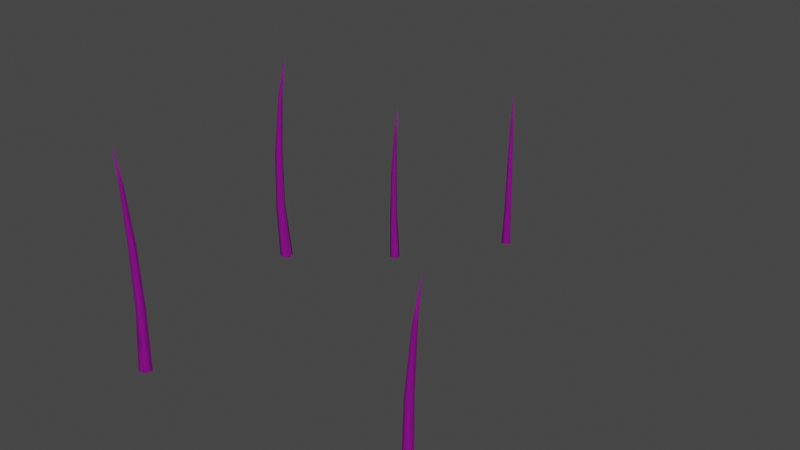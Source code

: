 # Source: wood2_1.blend  (saved by Blender 3.6.13; exported with 4.5.12 LTS)
import bpy
from mathutils import Matrix  # noqa: F401  (used for matrix-valued properties, if any)

bpy.ops.wm.read_factory_settings(use_empty=True)
scene = bpy.context.scene
scene.name = 'Scene'

# ---- collections
col_collection = bpy.data.collections.new('Collection'); scene.collection.children.link(col_collection)

# ---- images (referenced by path relative to the original .blend; pixels are not part of the script)
import os
ASSET_DIR = os.environ.get("B2B_ASSET_DIR", "")  # directory of the original .blend (textures are referenced by path, not embedded)
HERE = os.path.dirname(os.path.abspath(__file__))  # packed textures are extracted next to this script under _unpacked/

def load_image(name, relpath, width, height, colorspace="sRGB"):
    """Load a texture the original file referenced (path relative to the .blend, or extracted next to this script)."""
    p = next((c for c in (os.path.join(HERE, relpath), os.path.join(ASSET_DIR, relpath)) if relpath and os.path.exists(c)), "")
    if p:
        img = bpy.data.images.load(p, check_existing=True)
        img.name = name
    else:  # same state as the original file: an image datablock whose file is absent (Cycles renders it pink)
        img = bpy.data.images.new(name, width, height)
        img.source = "FILE"
        img.filepath = "//" + (relpath or name)
    img.colorspace_settings.name = colorspace
    return img
img_image_6 = load_image('Image_6', 'textures/Image_6.png', 1024, 1024, 'sRGB')

# ---- materials (node trees are filled in below, after node groups)
mat_wood_tree_002 = bpy.data.materials.new('Wood_tree.002')
mat_wood_tree_002.use_transparent_shadow = False

# ---- material node trees
mat_wood_tree_002.use_nodes = True; mat_wood_tree_002.node_tree.nodes.clear()
_N = mat_wood_tree_002.node_tree.nodes; _L = mat_wood_tree_002.node_tree.links
n0 = _N.new('ShaderNodeBsdfPrincipled'); n0.name = 'Principled BSDF'; n0.location = (10, 300)
n0.distribution = 'GGX'
n0.subsurface_method = 'RANDOM_WALK_SKIN'
n0.inputs[2].default_value = 1.0
n0.inputs[27].default_value = (0.0, 0.0, 0.0, 1.0)
n0.inputs[28].default_value = 1.0
n1 = _N.new('ShaderNodeOutputMaterial'); n1.name = 'Material Output'; n1.location = (320, 270)
n2 = _N.new('ShaderNodeMix'); n2.name = 'Mix'; n2.location = (-340, 210)
n2.label = 'Color Factor'
n2.data_type = 'RGBA'
n2.blend_type = 'MULTIPLY'
n2.inputs[0].default_value = 1.0
n2.inputs[7].default_value = (0.459, 0.459, 0.459, 1.0)
n3 = _N.new('ShaderNodeTexImage'); n3.name = 'Image Texture'; n3.location = (-640, 210)
n3.label = 'BASE COLOR'
n3.image = img_image_6
_L.new(n0.outputs[0], n1.inputs[0])
_L.new(n2.outputs[2], n0.inputs[0])
_L.new(n3.outputs[0], n2.inputs[6])
n1.is_active_output = True

# ---- world
world_world = bpy.data.worlds.new('World'); scene.world = world_world
world_world.use_nodes = True; world_world.node_tree.nodes.clear()
_N = world_world.node_tree.nodes; _L = world_world.node_tree.links
n0 = _N.new('ShaderNodeOutputWorld'); n0.name = 'World Output'; n0.location = (300, 300)
n1 = _N.new('ShaderNodeBackground'); n1.name = 'Background'; n1.location = (10, 300)
n1.inputs[0].default_value = (0.05088, 0.05088, 0.05088, 1.0)
_L.new(n1.outputs[0], n0.inputs[0])
n0.is_active_output = True
world_world.color = (0.05088, 0.05088, 0.05088)
world_world.use_sun_shadow = False
world_world.sun_shadow_jitter_overblur = 0.0

# ---- meshes
me_object_12 = bpy.data.meshes.new('Object_12')
me_object_12.from_pydata([(6.923, -1.95, 0.2427), (6.985, -2.379, 0.2153), (6.942, -1.95, 0.2259), (6.942, -1.95, 0.2259), (6.985, -2.379, 0.2153), (6.932, -1.95, 0.2023), (6.932, -1.95, 0.2023), (6.985, -2.379, 0.2153), (6.906, -1.95, 0.2045), (6.906, -1.95, 0.2045), (6.985, -2.379, 0.2153), (6.901, -1.95, 0.2295), (6.901, -1.95, 0.2295), (6.985, -2.379, 0.2153), (6.923, -1.95, 0.2427), (6.831, -1.3, 0.2418), (6.842, -1.3, 0.1941), (6.909, -1.3, 0.2349), (6.89, -1.3, 0.1899), (6.883, -0.65, 0.1821), (6.907, -0.65, 0.2383), (6.909, -1.3, 0.2349), (6.872, -1.3, 0.267), (6.872, -1.3, 0.267), (6.831, -1.3, 0.2418), (6.842, -1.3, 0.1941), (6.89, -1.3, 0.1899), (6.822, -0.65, 0.1874), (6.808, -0.65, 0.247), (6.828, 0.0, 0.2517), (6.847, 0.0, 0.1683), (6.822, -0.65, 0.1874), (6.883, -0.65, 0.1821), (6.86, -0.65, 0.2784), (6.808, -0.65, 0.247), (6.907, -0.65, 0.2383), (6.86, -0.65, 0.2784), (6.901, 0.0, 0.2958), (6.828, 0.0, 0.2517), (6.966, 0.0, 0.2396), (6.901, 0.0, 0.2958), (6.932, 0.0, 0.1608), (6.966, 0.0, 0.2396), (6.847, 0.0, 0.1683), (6.932, 0.0, 0.1608), (3.925, -1.5, 3.6), (3.964, -1.83, 3.564), (3.935, -1.5, 3.583), (3.935, -1.5, 3.583), (3.964, -1.83, 3.564), (3.921, -1.5, 3.568), (3.921, -1.5, 3.568), (3.964, -1.83, 3.564), (3.904, -1.5, 3.577), (3.904, -1.5, 3.577), (3.964, -1.83, 3.564), (3.906, -1.5, 3.596), (3.906, -1.5, 3.596), (3.964, -1.83, 3.564), (3.925, -1.5, 3.6), (3.859, -1.0, 3.624), (3.854, -1.0, 3.586), (3.914, -1.0, 3.598), (3.888, -1.0, 3.57), (3.881, -0.5, 3.567), (3.913, -0.5, 3.601), (3.914, -1.0, 3.598), (3.895, -1.0, 3.631), (3.895, -1.0, 3.631), (3.859, -1.0, 3.624), (3.854, -1.0, 3.586), (3.888, -1.0, 3.57), (3.838, -0.5, 3.587), (3.844, -0.5, 3.633), (3.859, 0.0, 3.631), (3.851, 0.0, 3.566), (3.838, -0.5, 3.587), (3.881, -0.5, 3.567), (3.89, -0.5, 3.642), (3.844, -0.5, 3.633), (3.913, -0.5, 3.601), (3.89, -0.5, 3.642), (3.924, 0.0, 3.644), (3.859, 0.0, 3.631), (3.956, 0.0, 3.586), (3.924, 0.0, 3.644), (3.911, 0.0, 3.538), (3.956, 0.0, 3.586), (3.851, 0.0, 3.566), (3.911, 0.0, 3.538), (2.933, -1.95, 2.862), (2.988, -2.379, 2.903), (2.957, -1.95, 2.87), (2.957, -1.95, 2.87), (2.988, -2.379, 2.903), (2.973, -1.95, 2.85), (2.973, -1.95, 2.85), (2.988, -2.379, 2.903), (2.958, -1.95, 2.829), (2.958, -1.95, 2.829), (2.988, -2.379, 2.903), (2.933, -1.95, 2.836), (2.933, -1.95, 2.836), (2.988, -2.379, 2.903), (2.933, -1.95, 2.862), (2.888, -1.3, 2.782), (2.935, -1.3, 2.768), (2.933, -1.3, 2.847), (2.963, -1.3, 2.808), (2.966, -0.65, 2.797), (2.929, -0.65, 2.846), (2.933, -1.3, 2.847), (2.887, -1.3, 2.831), (2.887, -1.3, 2.831), (2.888, -1.3, 2.782), (2.935, -1.3, 2.768), (2.963, -1.3, 2.808), (2.931, -0.65, 2.747), (2.872, -0.65, 2.765), (2.878, 0.0, 2.784), (2.96, 0.0, 2.759), (2.931, -0.65, 2.747), (2.966, -0.65, 2.797), (2.871, -0.65, 2.826), (2.872, -0.65, 2.765), (2.929, -0.65, 2.846), (2.871, -0.65, 2.826), (2.876, 0.0, 2.87), (2.878, 0.0, 2.784), (2.957, 0.0, 2.898), (2.876, 0.0, 2.87), (3.009, 0.0, 2.829), (2.957, 0.0, 2.898), (2.96, 0.0, 2.759), (3.009, 0.0, 2.829), (4.655, -1.5, 4.685), (4.64, -1.83, 4.735), (4.655, -1.5, 4.705), (4.655, -1.5, 4.705), (4.64, -1.83, 4.735), (4.674, -1.5, 4.71), (4.674, -1.5, 4.71), (4.64, -1.83, 4.735), (4.686, -1.5, 4.694), (4.686, -1.5, 4.694), (4.64, -1.83, 4.735), (4.674, -1.5, 4.678), (4.674, -1.5, 4.678), (4.64, -1.83, 4.735), (4.655, -1.5, 4.685), (4.701, -1.0, 4.631), (4.724, -1.0, 4.661), (4.666, -1.0, 4.681), (4.702, -1.0, 4.692), (4.711, -0.5, 4.691), (4.666, -0.5, 4.678), (4.666, -1.0, 4.681), (4.666, -1.0, 4.643), (4.666, -1.0, 4.643), (4.701, -1.0, 4.631), (4.724, -1.0, 4.661), (4.702, -1.0, 4.692), (4.738, -0.5, 4.653), (4.709, -0.5, 4.615), (4.697, 0.0, 4.625), (4.736, 0.0, 4.677), (4.738, -0.5, 4.653), (4.711, -0.5, 4.691), (4.665, -0.5, 4.631), (4.709, -0.5, 4.615), (4.666, -0.5, 4.678), (4.665, -0.5, 4.631), (4.634, 0.0, 4.646), (4.697, 0.0, 4.625), (4.636, 0.0, 4.712), (4.634, 0.0, 4.646), (4.699, 0.0, 4.731), (4.636, 0.0, 4.712), (4.736, 0.0, 4.677), (4.699, 0.0, 4.731), (3.549, -1.95, 0.333), (3.551, -2.379, 0.2645), (3.542, -1.95, 0.3084), (3.542, -1.95, 0.3084), (3.551, -2.379, 0.2645), (3.517, -1.95, 0.3075), (3.517, -1.95, 0.3075), (3.551, -2.379, 0.2645), (3.508, -1.95, 0.3316), (3.508, -1.95, 0.3316), (3.551, -2.379, 0.2645), (3.528, -1.95, 0.3474), (3.528, -1.95, 0.3474), (3.551, -2.379, 0.2645), (3.549, -1.95, 0.333), (3.51, -1.3, 0.416), (3.471, -1.3, 0.3859), (3.537, -1.3, 0.3417), (3.488, -1.3, 0.3399), (3.478, -0.65, 0.3435), (3.539, -0.65, 0.3457), (3.537, -1.3, 0.3417), (3.55, -1.3, 0.3887), (3.55, -1.3, 0.3887), (3.51, -1.3, 0.416), (3.471, -1.3, 0.3859), (3.488, -1.3, 0.3399), (3.457, -0.65, 0.401), (3.505, -0.65, 0.4386), (3.517, 0.0, 0.4228), (3.45, 0.0, 0.3701), (3.457, -0.65, 0.401), (3.478, -0.65, 0.3435), (3.556, -0.65, 0.4044), (3.505, -0.65, 0.4386), (3.539, -0.65, 0.3457), (3.556, -0.65, 0.4044), (3.588, 0.0, 0.3749), (3.517, 0.0, 0.4228), (3.565, 0.0, 0.2926), (3.588, 0.0, 0.3749), (3.479, 0.0, 0.2896), (3.565, 0.0, 0.2926), (3.45, 0.0, 0.3701), (3.479, 0.0, 0.2896)], [], [(0, 1, 2), (3, 4, 5), (6, 7, 8), (9, 10, 11), (12, 13, 14), (9, 11, 15), (9, 15, 16), (17, 18, 19), (17, 19, 20), (3, 5, 18), (3, 18, 17), (0, 2, 21), (0, 21, 22), (12, 14, 23), (12, 23, 24), (6, 8, 25), (6, 25, 26), (27, 28, 29), (27, 29, 30), (26, 25, 31), (26, 31, 32), (16, 15, 28), (16, 28, 27), (24, 23, 33), (24, 33, 34), (22, 21, 35), (22, 35, 36), (34, 33, 37), (34, 37, 38), (36, 35, 39), (36, 39, 40), (20, 19, 41), (20, 41, 42), (32, 31, 43), (32, 43, 44), (45, 46, 47), (48, 49, 50), (51, 52, 53), (54, 55, 56), (57, 58, 59), (54, 56, 60), (54, 60, 61), (62, 63, 64), (62, 64, 65), (48, 50, 63), (48, 63, 62), (45, 47, 66), (45, 66, 67), (57, 59, 68), (57, 68, 69), (51, 53, 70), (51, 70, 71), (72, 73, 74), (72, 74, 75), (71, 70, 76), (71, 76, 77), (61, 60, 73), (61, 73, 72), (69, 68, 78), (69, 78, 79), (67, 66, 80), (67, 80, 81), (79, 78, 82), (79, 82, 83), (81, 80, 84), (81, 84, 85), (65, 64, 86), (65, 86, 87), (77, 76, 88), (77, 88, 89), (90, 91, 92), (93, 94, 95), (96, 97, 98), (99, 100, 101), (102, 103, 104), (99, 101, 105), (99, 105, 106), (107, 108, 109), (107, 109, 110), (93, 95, 108), (93, 108, 107), (90, 92, 111), (90, 111, 112), (102, 104, 113), (102, 113, 114), (96, 98, 115), (96, 115, 116), (117, 118, 119), (117, 119, 120), (116, 115, 121), (116, 121, 122), (106, 105, 118), (106, 118, 117), (114, 113, 123), (114, 123, 124), (112, 111, 125), (112, 125, 126), (124, 123, 127), (124, 127, 128), (126, 125, 129), (126, 129, 130), (110, 109, 131), (110, 131, 132), (122, 121, 133), (122, 133, 134), (135, 136, 137), (138, 139, 140), (141, 142, 143), (144, 145, 146), (147, 148, 149), (144, 146, 150), (144, 150, 151), (152, 153, 154), (152, 154, 155), (138, 140, 153), (138, 153, 152), (135, 137, 156), (135, 156, 157), (147, 149, 158), (147, 158, 159), (141, 143, 160), (141, 160, 161), (162, 163, 164), (162, 164, 165), (161, 160, 166), (161, 166, 167), (151, 150, 163), (151, 163, 162), (159, 158, 168), (159, 168, 169), (157, 156, 170), (157, 170, 171), (169, 168, 172), (169, 172, 173), (171, 170, 174), (171, 174, 175), (155, 154, 176), (155, 176, 177), (167, 166, 178), (167, 178, 179), (180, 181, 182), (183, 184, 185), (186, 187, 188), (189, 190, 191), (192, 193, 194), (189, 191, 195), (189, 195, 196), (197, 198, 199), (197, 199, 200), (183, 185, 198), (183, 198, 197), (180, 182, 201), (180, 201, 202), (192, 194, 203), (192, 203, 204), (186, 188, 205), (186, 205, 206), (207, 208, 209), (207, 209, 210), (206, 205, 211), (206, 211, 212), (196, 195, 208), (196, 208, 207), (204, 203, 213), (204, 213, 214), (202, 201, 215), (202, 215, 216), (214, 213, 217), (214, 217, 218), (216, 215, 219), (216, 219, 220), (200, 199, 221), (200, 221, 222), (212, 211, 223), (212, 223, 224)])
me_object_12.polygons.foreach_set('use_smooth', [True] * 175)
_uv = me_object_12.uv_layers.new(name='UVMap')
_uv.uv.foreach_set('vector', [0.8191, 8.49, 2.005, 16.5, 1.193, 8.497, 3.572, 8.497, 3.291, 16.5, 3.946, 8.497, -2.517, -7.467, -1.506, -15.48, -2.891, -7.456, 2.325, 8.439, 2.043, 16.5, 2.699, 8.439, -0.9361, 8.454, 0.249, 16.5, -0.562, 8.462, 2.325, 8.439, 2.699, 8.439, 3.102, 0.4225, 2.325, 8.439, 3.102, 0.4225, 2.389, 0.4225, 3.637, 0.5093, 4.35, 0.5093, 4.497, -7.47, 3.637, 0.5093, 4.497, -7.47, 3.606, -7.47, 3.572, 8.497, 3.946, 8.497, 4.35, 0.5093, 3.572, 8.497, 4.35, 0.5093, 3.637, 0.5093, 0.8191, 8.49, 1.193, 8.497, 0.9768, 0.5095, 0.8191, 8.49, 0.9768, 0.5095, 0.2641, 0.4951, -0.9361, 8.454, -0.562, 8.462, -0.7783, 0.4556, -0.9361, 8.454, -0.7783, 0.4556, -1.491, 0.4413, -2.517, -7.467, -2.891, -7.456, -3.5, 0.5485, -2.517, -7.467, -3.5, 0.5485, -2.787, 0.5284, 2.359, -7.556, 3.25, -7.556, 3.253, -15.5, 2.359, -7.556, 3.253, -15.5, 2.005, -15.5, -2.787, 0.5284, -3.5, 0.5485, -3.461, 8.532, -2.787, 0.5284, -3.461, 8.532, -2.57, 8.507, 2.389, 0.4225, 3.102, 0.4225, 3.25, -7.556, 2.389, 0.4225, 3.25, -7.556, 2.359, -7.556, -1.491, 0.4413, -0.7783, 0.4556, -0.6155, -7.523, -1.491, 0.4413, -0.6155, -7.523, -1.506, -7.541, 0.2641, 0.4951, 0.9768, 0.5095, 1.14, -7.47, 0.2641, 0.4951, 1.14, -7.47, 0.249, -7.488, -1.506, -7.541, -0.6155, -7.523, 0.249, -15.47, -1.506, -7.541, 0.249, -15.47, -0.9982, -15.5, 0.249, -7.488, 1.14, -7.47, 2.005, -15.43, 0.249, -7.488, 2.005, -15.43, 0.7578, -15.46, 3.606, -7.47, 4.497, -7.47, 4.5, -15.43, 3.606, -7.47, 4.5, -15.43, 3.253, -15.43, -2.57, 8.507, -3.461, 8.532, -2.753, 16.5, -2.57, 8.507, -2.753, 16.5, -1.506, 16.46, 0.8191, 8.49, 2.005, 16.5, 1.193, 8.497, 3.572, 8.497, 3.291, 16.5, 3.946, 8.497, -2.517, -7.467, -1.506, -15.48, -2.891, -7.456, 2.325, 8.439, 2.043, 16.5, 2.699, 8.439, -0.9361, 8.454, 0.249, 16.5, -0.562, 8.462, 2.325, 8.439, 2.699, 8.439, 3.102, 0.4225, 2.325, 8.439, 3.102, 0.4225, 2.389, 0.4225, 3.637, 0.5093, 4.35, 0.5093, 4.497, -7.47, 3.637, 0.5093, 4.497, -7.47, 3.606, -7.47, 3.572, 8.497, 3.946, 8.497, 4.35, 0.5093, 3.572, 8.497, 4.35, 0.5093, 3.637, 0.5093, 0.8191, 8.49, 1.193, 8.497, 0.9768, 0.5095, 0.8191, 8.49, 0.9768, 0.5095, 0.2641, 0.4951, -0.9361, 8.454, -0.562, 8.462, -0.7783, 0.4556, -0.9361, 8.454, -0.7783, 0.4556, -1.491, 0.4413, -2.517, -7.467, -2.891, -7.456, -3.5, 0.5485, -2.517, -7.467, -3.5, 0.5485, -2.787, 0.5284, 2.359, -7.556, 3.25, -7.556, 3.253, -15.5, 2.359, -7.556, 3.253, -15.5, 2.005, -15.5, -2.787, 0.5284, -3.5, 0.5485, -3.461, 8.532, -2.787, 0.5284, -3.461, 8.532, -2.57, 8.507, 2.389, 0.4225, 3.102, 0.4225, 3.25, -7.556, 2.389, 0.4225, 3.25, -7.556, 2.359, -7.556, -1.491, 0.4413, -0.7783, 0.4556, -0.6155, -7.523, -1.491, 0.4413, -0.6155, -7.523, -1.506, -7.541, 0.2641, 0.4951, 0.9768, 0.5095, 1.14, -7.47, 0.2641, 0.4951, 1.14, -7.47, 0.249, -7.488, -1.506, -7.541, -0.6155, -7.523, 0.249, -15.47, -1.506, -7.541, 0.249, -15.47, -0.9982, -15.5, 0.249, -7.488, 1.14, -7.47, 2.005, -15.43, 0.249, -7.488, 2.005, -15.43, 0.7578, -15.46, 3.606, -7.47, 4.497, -7.47, 4.5, -15.43, 3.606, -7.47, 4.5, -15.43, 3.253, -15.43, -2.57, 8.507, -3.461, 8.532, -2.753, 16.5, -2.57, 8.507, -2.753, 16.5, -1.506, 16.46, 0.8191, 8.49, 2.005, 16.5, 1.193, 8.497, 3.572, 8.497, 3.291, 16.5, 3.946, 8.497, -2.517, -7.467, -1.506, -15.48, -2.891, -7.456, 2.325, 8.439, 2.043, 16.5, 2.699, 8.439, -0.9361, 8.454, 0.249, 16.5, -0.562, 8.462, 2.325, 8.439, 2.699, 8.439, 3.102, 0.4225, 2.325, 8.439, 3.102, 0.4225, 2.389, 0.4225, 3.637, 0.5093, 4.35, 0.5093, 4.497, -7.47, 3.637, 0.5093, 4.497, -7.47, 3.606, -7.47, 3.572, 8.497, 3.946, 8.497, 4.35, 0.5093, 3.572, 8.497, 4.35, 0.5093, 3.637, 0.5093, 0.8191, 8.49, 1.193, 8.497, 0.9768, 0.5095, 0.8191, 8.49, 0.9768, 0.5095, 0.2641, 0.4951, -0.9361, 8.454, -0.562, 8.462, -0.7783, 0.4556, -0.9361, 8.454, -0.7783, 0.4556, -1.491, 0.4413, -2.517, -7.467, -2.891, -7.456, -3.5, 0.5485, -2.517, -7.467, -3.5, 0.5485, -2.787, 0.5284, 2.359, -7.556, 3.25, -7.556, 3.253, -15.5, 2.359, -7.556, 3.253, -15.5, 2.005, -15.5, -2.787, 0.5284, -3.5, 0.5485, -3.461, 8.532, -2.787, 0.5284, -3.461, 8.532, -2.57, 8.507, 2.389, 0.4225, 3.102, 0.4225, 3.25, -7.556, 2.389, 0.4225, 3.25, -7.556, 2.359, -7.556, -1.491, 0.4413, -0.7783, 0.4556, -0.6155, -7.523, -1.491, 0.4413, -0.6155, -7.523, -1.506, -7.541, 0.2641, 0.4951, 0.9768, 0.5095, 1.14, -7.47, 0.2641, 0.4951, 1.14, -7.47, 0.249, -7.488, -1.506, -7.541, -0.6155, -7.523, 0.249, -15.47, -1.506, -7.541, 0.249, -15.47, -0.9982, -15.5, 0.249, -7.488, 1.14, -7.47, 2.005, -15.43, 0.249, -7.488, 2.005, -15.43, 0.7578, -15.46, 3.606, -7.47, 4.497, -7.47, 4.5, -15.43, 3.606, -7.47, 4.5, -15.43, 3.253, -15.43, -2.57, 8.507, -3.461, 8.532, -2.753, 16.5, -2.57, 8.507, -2.753, 16.5, -1.506, 16.46, 0.8191, 8.49, 2.005, 16.5, 1.193, 8.497, 3.572, 8.497, 3.291, 16.5, 3.946, 8.497, -2.517, -7.467, -1.506, -15.48, -2.891, -7.456, 2.325, 8.439, 2.043, 16.5, 2.699, 8.439, -0.9361, 8.454, 0.249, 16.5, -0.562, 8.462, 2.325, 8.439, 2.699, 8.439, 3.102, 0.4225, 2.325, 8.439, 3.102, 0.4225, 2.389, 0.4225, 3.637, 0.5093, 4.35, 0.5093, 4.497, -7.47, 3.637, 0.5093, 4.497, -7.47, 3.606, -7.47, 3.572, 8.497, 3.946, 8.497, 4.35, 0.5093, 3.572, 8.497, 4.35, 0.5093, 3.637, 0.5093, 0.8191, 8.49, 1.193, 8.497, 0.9768, 0.5095, 0.8191, 8.49, 0.9768, 0.5095, 0.2641, 0.4951, -0.9361, 8.454, -0.562, 8.462, -0.7783, 0.4556, -0.9361, 8.454, -0.7783, 0.4556, -1.491, 0.4413, -2.517, -7.467, -2.891, -7.456, -3.5, 0.5485, -2.517, -7.467, -3.5, 0.5485, -2.787, 0.5284, 2.359, -7.556, 3.25, -7.556, 3.253, -15.5, 2.359, -7.556, 3.253, -15.5, 2.005, -15.5, -2.787, 0.5284, -3.5, 0.5485, -3.461, 8.532, -2.787, 0.5284, -3.461, 8.532, -2.57, 8.507, 2.389, 0.4225, 3.102, 0.4225, 3.25, -7.556, 2.389, 0.4225, 3.25, -7.556, 2.359, -7.556, -1.491, 0.4413, -0.7783, 0.4556, -0.6155, -7.523, -1.491, 0.4413, -0.6155, -7.523, -1.506, -7.541, 0.2641, 0.4951, 0.9768, 0.5095, 1.14, -7.47, 0.2641, 0.4951, 1.14, -7.47, 0.249, -7.488, -1.506, -7.541, -0.6155, -7.523, 0.249, -15.47, -1.506, -7.541, 0.249, -15.47, -0.9982, -15.5, 0.249, -7.488, 1.14, -7.47, 2.005, -15.43, 0.249, -7.488, 2.005, -15.43, 0.7578, -15.46, 3.606, -7.47, 4.497, -7.47, 4.5, -15.43, 3.606, -7.47, 4.5, -15.43, 3.253, -15.43, -2.57, 8.507, -3.461, 8.532, -2.753, 16.5, -2.57, 8.507, -2.753, 16.5, -1.506, 16.46, 0.8191, 8.49, 2.005, 16.5, 1.193, 8.497, 3.572, 8.497, 3.291, 16.5, 3.946, 8.497, -2.517, -7.467, -1.506, -15.48, -2.891, -7.456, 2.325, 8.439, 2.043, 16.5, 2.699, 8.439, -0.9361, 8.454, 0.249, 16.5, -0.562, 8.462, 2.325, 8.439, 2.699, 8.439, 3.102, 0.4225, 2.325, 8.439, 3.102, 0.4225, 2.389, 0.4225, 3.637, 0.5093, 4.35, 0.5093, 4.497, -7.47, 3.637, 0.5093, 4.497, -7.47, 3.606, -7.47, 3.572, 8.497, 3.946, 8.497, 4.35, 0.5093, 3.572, 8.497, 4.35, 0.5093, 3.637, 0.5093, 0.8191, 8.49, 1.193, 8.497, 0.9768, 0.5095, 0.8191, 8.49, 0.9768, 0.5095, 0.2641, 0.4951, -0.9361, 8.454, -0.562, 8.462, -0.7783, 0.4556, -0.9361, 8.454, -0.7783, 0.4556, -1.491, 0.4413, -2.517, -7.467, -2.891, -7.456, -3.5, 0.5485, -2.517, -7.467, -3.5, 0.5485, -2.787, 0.5284, 2.359, -7.556, 3.25, -7.556, 3.253, -15.5, 2.359, -7.556, 3.253, -15.5, 2.005, -15.5, -2.787, 0.5284, -3.5, 0.5485, -3.461, 8.532, -2.787, 0.5284, -3.461, 8.532, -2.57, 8.507, 2.389, 0.4225, 3.102, 0.4225, 3.25, -7.556, 2.389, 0.4225, 3.25, -7.556, 2.359, -7.556, -1.491, 0.4413, -0.7783, 0.4556, -0.6155, -7.523, -1.491, 0.4413, -0.6155, -7.523, -1.506, -7.541, 0.2641, 0.4951, 0.9768, 0.5095, 1.14, -7.47, 0.2641, 0.4951, 1.14, -7.47, 0.249, -7.488, -1.506, -7.541, -0.6155, -7.523, 0.249, -15.47, -1.506, -7.541, 0.249, -15.47, -0.9982, -15.5, 0.249, -7.488, 1.14, -7.47, 2.005, -15.43, 0.249, -7.488, 2.005, -15.43, 0.7578, -15.46, 3.606, -7.47, 4.497, -7.47, 4.5, -15.43, 3.606, -7.47, 4.5, -15.43, 3.253, -15.43, -2.57, 8.507, -3.461, 8.532, -2.753, 16.5, -2.57, 8.507, -2.753, 16.5, -1.506, 16.46])
me_object_12.materials.append(mat_wood_tree_002)
me_object_12.update()
me_object_12.normals_split_custom_set([tuple(v) for v in zip(*[iter([0.07571, -0.0433, 0.9962, 0.149, -0.9888, -0.01285, 0.9709, 0.06948, 0.2293, 0.9709, 0.06951, 0.2293, 0.149, -0.9888, -0.01288, 0.5049, 0.02541, -0.8628, 0.5049, 0.02539, -0.8628, 0.149, -0.9888, -0.01289, -0.6574, -0.1083, -0.7457, -0.6574, -0.1083, -0.7457, 0.149, -0.9888, -0.01283, -0.9114, -0.1467, 0.3846, -0.9114, -0.1467, 0.3846, 0.149, -0.9887, -0.01287, 0.07569, -0.04332, 0.9962, -0.6574, -0.1083, -0.7457, -0.9114, -0.1467, 0.3846, -0.9194, -0.06971, 0.387, -0.6574, -0.1083, -0.7457, -0.9194, -0.06971, 0.387, -0.6613, -0.05268, -0.7483, 0.9733, 0.02438, 0.2284, 0.5071, 0.005502, -0.8619, 0.504, -0.03568, -0.863, 0.9733, 0.02438, 0.2284, 0.504, -0.03568, -0.863, 0.9724, -0.04357, 0.2294, 0.9709, 0.06951, 0.2293, 0.5049, 0.02541, -0.8628, 0.5071, 0.005502, -0.8619, 0.9709, 0.06951, 0.2293, 0.5071, 0.005502, -0.8619, 0.9733, 0.02438, 0.2284, 0.07571, -0.0433, 0.9962, 0.9709, 0.06948, 0.2293, 0.9733, 0.02441, 0.2284, 0.07571, -0.0433, 0.9962, 0.9733, 0.02441, 0.2284, 0.07642, -0.02419, 0.9968, -0.9114, -0.1467, 0.3846, 0.07569, -0.04332, 0.9962, 0.07638, -0.02419, 0.9968, -0.9114, -0.1467, 0.3846, 0.07638, -0.02419, 0.9968, -0.9194, -0.0697, 0.387, 0.5049, 0.02539, -0.8628, -0.6574, -0.1083, -0.7457, -0.6613, -0.05269, -0.7483, 0.5049, 0.02539, -0.8628, -0.6613, -0.05269, -0.7483, 0.5071, 0.005504, -0.8619, -0.6651, -0.01179, -0.7467, -0.9223, -0.004903, 0.3865, -0.9174, 0.02512, 0.3971, -0.6651, -0.01179, -0.7467, -0.9174, 0.02512, 0.3971, -0.6422, 0.00242, -0.7665, 0.5071, 0.005504, -0.8619, -0.6613, -0.05269, -0.7483, -0.6651, -0.01182, -0.7467, 0.5071, 0.005504, -0.8619, -0.6651, -0.01182, -0.7467, 0.504, -0.03567, -0.863, -0.6613, -0.05268, -0.7483, -0.9194, -0.06971, 0.387, -0.9223, -0.004903, 0.3865, -0.6613, -0.05268, -0.7483, -0.9223, -0.004903, 0.3865, -0.6651, -0.01179, -0.7467, -0.9194, -0.0697, 0.387, 0.07638, -0.02419, 0.9968, 0.072, -0.02338, 0.9971, -0.9194, -0.0697, 0.387, 0.072, -0.02338, 0.9971, -0.9223, -0.004884, 0.3865, 0.07642, -0.02419, 0.9968, 0.9733, 0.02441, 0.2284, 0.9724, -0.04359, 0.2294, 0.07642, -0.02419, 0.9968, 0.9724, -0.04359, 0.2294, 0.07199, -0.02339, 0.9971, -0.9223, -0.004884, 0.3865, 0.072, -0.02338, 0.9971, 0.109, -0.03325, 0.9935, -0.9223, -0.004884, 0.3865, 0.109, -0.03325, 0.9935, -0.9175, 0.02487, 0.3971, 0.07199, -0.02339, 0.9971, 0.9724, -0.04359, 0.2294, 0.972, -0.08881, 0.2177, 0.07199, -0.02339, 0.9971, 0.972, -0.08881, 0.2177, 0.109, -0.03333, 0.9935, 0.9724, -0.04357, 0.2294, 0.504, -0.03568, -0.863, 0.5287, -0.06776, -0.8461, 0.9724, -0.04357, 0.2294, 0.5287, -0.06776, -0.8461, 0.972, -0.08882, 0.2177, 0.504, -0.03567, -0.863, -0.6651, -0.01182, -0.7467, -0.6422, 0.002407, -0.7665, 0.504, -0.03567, -0.863, -0.6422, 0.002407, -0.7665, 0.5287, -0.06788, -0.8461, 0.4119, -0.0433, 0.9102, 0.1356, -0.9888, -0.06302, 0.9907, 0.06948, -0.1166, 0.9907, 0.06951, -0.1166, 0.1356, -0.9887, -0.06309, 0.1793, 0.0254, -0.9835, 0.1793, 0.02539, -0.9835, 0.1356, -0.9888, -0.06307, -0.8728, -0.1083, -0.4759, -0.8728, -0.1083, -0.4759, 0.1356, -0.9887, -0.0632, -0.7249, -0.1467, 0.6731, -0.7249, -0.1467, 0.6731, 0.1356, -0.9887, -0.06308, 0.4119, -0.04332, 0.9102, -0.8728, -0.1083, -0.4759, -0.7249, -0.1467, 0.6731, -0.7316, -0.06971, 0.6781, -0.8728, -0.1083, -0.4759, -0.7316, -0.06971, 0.6781, -0.8773, -0.05268, -0.477, 0.9927, 0.02438, -0.1182, 0.1818, 0.005505, -0.9833, 0.1784, -0.03568, -0.9833, 0.9927, 0.02438, -0.1182, 0.1784, -0.03568, -0.9833, 0.9922, -0.04357, -0.117, 0.9907, 0.06951, -0.1166, 0.1793, 0.0254, -0.9835, 0.1818, 0.005505, -0.9833, 0.9907, 0.06951, -0.1166, 0.1818, 0.005505, -0.9833, 0.9927, 0.02438, -0.1182, 0.4119, -0.0433, 0.9102, 0.9907, 0.06948, -0.1166, 0.9927, 0.02441, -0.1182, 0.4119, -0.0433, 0.9102, 0.9927, 0.02441, -0.1182, 0.4127, -0.02418, 0.9105, -0.7249, -0.1467, 0.6731, 0.4119, -0.04332, 0.9102, 0.4127, -0.02419, 0.9105, -0.7249, -0.1467, 0.6731, 0.4127, -0.02419, 0.9105, -0.7316, -0.0697, 0.6782, 0.1793, 0.02539, -0.9835, -0.8728, -0.1083, -0.4759, -0.8773, -0.05268, -0.477, 0.1793, 0.02539, -0.9835, -0.8773, -0.05268, -0.477, 0.1818, 0.005508, -0.9833, -0.8803, -0.0118, -0.4742, -0.7344, -0.004904, 0.6787, -0.7263, 0.02486, 0.6869, -0.8803, -0.0118, -0.4742, -0.7263, 0.02486, 0.6869, -0.8657, 0.002419, -0.5006, 0.1818, 0.005508, -0.9833, -0.8773, -0.05268, -0.477, -0.8803, -0.01182, -0.4742, 0.1818, 0.005508, -0.9833, -0.8803, -0.01182, -0.4742, 0.1784, -0.03567, -0.9833, -0.8773, -0.05268, -0.477, -0.7316, -0.06971, 0.6781, -0.7344, -0.004904, 0.6787, -0.8773, -0.05268, -0.477, -0.7344, -0.004904, 0.6787, -0.8803, -0.0118, -0.4742, -0.7316, -0.0697, 0.6782, 0.4127, -0.02419, 0.9105, 0.4087, -0.02338, 0.9124, -0.7316, -0.0697, 0.6782, 0.4087, -0.02338, 0.9124, -0.7344, -0.004885, 0.6787, 0.4127, -0.02418, 0.9105, 0.9927, 0.02441, -0.1182, 0.9922, -0.04359, -0.117, 0.4127, -0.02418, 0.9105, 0.9922, -0.04359, -0.117, 0.4087, -0.02339, 0.9124, -0.7344, -0.004885, 0.6787, 0.4087, -0.02338, 0.9124, 0.4422, -0.03325, 0.8963, -0.7344, -0.004885, 0.6787, 0.4422, -0.03325, 0.8963, -0.7263, 0.02488, 0.6869, 0.4087, -0.02339, 0.9124, 0.9922, -0.04359, -0.117, 0.9878, -0.08881, -0.1279, 0.4087, -0.02339, 0.9124, 0.9878, -0.08881, -0.1279, 0.4422, -0.03333, 0.8963, 0.9922, -0.04357, -0.117, 0.1784, -0.03568, -0.9833, 0.2074, -0.06776, -0.9759, 0.9922, -0.04357, -0.117, 0.2074, -0.06776, -0.9759, 0.9878, -0.08882, -0.1279, 0.1784, -0.03567, -0.9833, -0.8803, -0.01182, -0.4742, -0.8657, 0.002409, -0.5006, 0.1784, -0.03567, -0.9833, -0.8657, 0.002409, -0.5006, 0.2074, -0.06787, -0.9759, -0.8249, -0.0433, 0.5637, 0.08599, -0.9887, 0.1226, 0.2869, 0.06948, 0.9554, 0.2869, 0.06951, 0.9554, 0.08598, -0.9887, 0.1226, 0.9997, 0.0254, 0.005781, 0.9997, 0.02539, 0.005799, 0.08599, -0.9887, 0.1226, 0.3171, -0.1083, -0.9422, 0.3171, -0.1083, -0.9422, 0.086, -0.9887, 0.1226, -0.7887, -0.1467, -0.597, -0.7887, -0.1467, -0.597, 0.086, -0.9887, 0.1226, -0.8249, -0.04331, 0.5637, 0.3171, -0.1083, -0.9422, -0.7887, -0.1467, -0.597, -0.7949, -0.06971, -0.6027, 0.3171, -0.1083, -0.9422, -0.7949, -0.06971, -0.6027, 0.3174, -0.05268, -0.9468, 0.2888, 0.02438, 0.9571, 1.0, 0.005507, 0.008298, 0.9994, -0.03568, 0.004976, 0.2888, 0.02438, 0.9571, 0.9994, -0.03568, 0.004976, 0.2875, -0.04357, 0.9568, 0.2869, 0.06951, 0.9554, 0.9997, 0.0254, 0.005781, 1.0, 0.005507, 0.008298, 0.2869, 0.06951, 0.9554, 1.0, 0.005507, 0.008298, 0.2888, 0.02438, 0.9571, -0.8249, -0.0433, 0.5637, 0.2869, 0.06948, 0.9554, 0.2888, 0.02441, 0.9571, -0.8249, -0.0433, 0.5637, 0.2888, 0.02441, 0.9571, -0.825, -0.02418, 0.5646, -0.7887, -0.1467, -0.597, -0.8249, -0.04331, 0.5637, -0.825, -0.02419, 0.5646, -0.7887, -0.1467, -0.597, -0.825, -0.02419, 0.5646, -0.7949, -0.0697, -0.6027, 0.9997, 0.02539, 0.005799, 0.3171, -0.1083, -0.9422, 0.3174, -0.05269, -0.9468, 0.9997, 0.02539, 0.005799, 0.3174, -0.05269, -0.9468, 1.0, 0.005507, 0.008281, 0.3141, -0.01179, -0.9493, -0.7959, -0.004903, -0.6054, -0.8026, 0.02512, -0.596, 0.3141, -0.01179, -0.9493, -0.8026, 0.02512, -0.596, 0.3427, 0.002418, -0.9394, 1.0, 0.005507, 0.008281, 0.3174, -0.05269, -0.9468, 0.3141, -0.01182, -0.9493, 1.0, 0.005507, 0.008281, 0.3141, -0.01182, -0.9493, 0.9994, -0.03567, 0.005013, 0.3174, -0.05268, -0.9468, -0.7949, -0.06971, -0.6027, -0.7959, -0.004903, -0.6054, 0.3174, -0.05268, -0.9468, -0.7959, -0.004903, -0.6054, 0.3141, -0.01179, -0.9493, -0.7949, -0.0697, -0.6027, -0.825, -0.02419, 0.5646, -0.8275, -0.02338, 0.5609, -0.7949, -0.0697, -0.6027, -0.8275, -0.02338, 0.5609, -0.7959, -0.004884, -0.6054, -0.825, -0.02418, 0.5646, 0.2888, 0.02441, 0.9571, 0.2875, -0.04359, 0.9568, -0.825, -0.02418, 0.5646, 0.2875, -0.04359, 0.9568, -0.8275, -0.02339, 0.5609, -0.7959, -0.004884, -0.6054, -0.8275, -0.02338, 0.5609, -0.8059, -0.03324, 0.5911, -0.7959, -0.004884, -0.6054, -0.8059, -0.03324, 0.5911, -0.8026, 0.02488, -0.596, -0.8275, -0.02339, 0.5609, 0.2875, -0.04359, 0.9568, 0.2975, -0.08881, 0.9506, -0.8275, -0.02339, 0.5609, 0.2975, -0.08881, 0.9506, -0.8059, -0.03333, 0.5911, 0.2875, -0.04357, 0.9568, 0.9994, -0.03568, 0.004976, 0.9971, -0.06776, 0.03478, 0.2875, -0.04357, 0.9568, 0.9971, -0.06776, 0.03478, 0.2975, -0.08882, 0.9506, 0.9994, -0.03567, 0.005013, 0.3141, -0.01182, -0.9493, 0.3427, 0.002406, -0.9394, 0.9994, -0.03567, 0.005013, 0.3427, 0.002406, -0.9394, 0.9971, -0.06787, 0.03478, -0.8118, -0.0433, -0.5823, -0.08562, -0.9888, 0.1226, -0.7997, 0.06948, 0.5964, -0.7997, 0.06951, 0.5964, -0.08557, -0.9888, 0.1226, 0.3364, 0.02541, 0.9414, 0.3364, 0.0254, 0.9414, -0.08561, -0.9888, 0.1226, 0.9938, -0.1083, -0.0242, 0.9938, -0.1083, -0.02423, -0.08561, -0.9888, 0.1226, 0.2912, -0.1467, -0.9453, 0.2912, -0.1467, -0.9454, -0.08567, -0.9887, 0.1226, -0.8118, -0.04332, -0.5823, 0.9938, -0.1083, -0.02423, 0.2912, -0.1467, -0.9453, 0.2945, -0.06971, -0.9531, 0.9938, -0.1083, -0.02423, 0.2945, -0.06971, -0.9531, 0.9983, -0.05268, -0.02561, -0.8006, 0.02438, 0.5987, 0.3342, 0.005505, 0.9425, 0.3371, -0.03568, 0.9408, -0.8006, 0.02438, 0.5987, 0.3371, -0.03568, 0.9408, -0.8008, -0.04357, 0.5974, -0.7997, 0.06951, 0.5964, 0.3364, 0.02541, 0.9414, 0.3342, 0.005505, 0.9425, -0.7997, 0.06951, 0.5964, 0.3342, 0.005505, 0.9425, -0.8006, 0.02438, 0.5987, -0.8118, -0.0433, -0.5823, -0.7997, 0.06948, 0.5964, -0.8006, 0.02441, 0.5987, -0.8118, -0.0433, -0.5823, -0.8006, 0.02441, 0.5987, -0.8127, -0.02419, -0.5822, 0.2912, -0.1467, -0.9454, -0.8118, -0.04332, -0.5823, -0.8127, -0.02419, -0.5822, 0.2912, -0.1467, -0.9454, -0.8127, -0.02419, -0.5822, 0.2945, -0.0697, -0.9531, 0.3364, 0.0254, 0.9414, 0.9938, -0.1083, -0.0242, 0.9983, -0.05269, -0.02559, 0.3364, 0.0254, 0.9414, 0.9983, -0.05269, -0.02559, 0.3342, 0.005506, 0.9425, 0.9995, -0.0118, -0.02949, 0.2967, -0.004904, -0.955, 0.2855, 0.02512, -0.9581, 0.9995, -0.0118, -0.02949, 0.2855, 0.02512, -0.9581, 1.0, 0.002421, 0.0006815, 0.3342, 0.005506, 0.9425, 0.9983, -0.05269, -0.02559, 0.9995, -0.01182, -0.02952, 0.3342, 0.005506, 0.9425, 0.9995, -0.01182, -0.02952, 0.3371, -0.03567, 0.9408, 0.9983, -0.05268, -0.02561, 0.2945, -0.06971, -0.9531, 0.2967, -0.004904, -0.955, 0.9983, -0.05268, -0.02561, 0.2967, -0.004904, -0.955, 0.9995, -0.0118, -0.02949, 0.2945, -0.0697, -0.9531, -0.8127, -0.02419, -0.5822, -0.8101, -0.02338, -0.5858, 0.2945, -0.0697, -0.9531, -0.8101, -0.02338, -0.5858, 0.2967, -0.004884, -0.955, -0.8127, -0.02419, -0.5822, -0.8006, 0.02441, 0.5987, -0.8008, -0.04359, 0.5974, -0.8127, -0.02419, -0.5822, -0.8008, -0.04359, 0.5974, -0.8101, -0.02339, -0.5858, 0.2967, -0.004884, -0.955, -0.8101, -0.02338, -0.5858, -0.8311, -0.03325, -0.5551, 0.2967, -0.004884, -0.955, -0.8311, -0.03325, -0.5551, 0.2855, 0.02487, -0.9581, -0.8101, -0.02339, -0.5858, -0.8008, -0.04359, 0.5974, -0.7915, -0.08881, 0.6047, -0.8101, -0.02339, -0.5858, -0.7915, -0.08881, 0.6047, -0.8311, -0.03333, -0.5551, -0.8008, -0.04357, 0.5974, 0.3371, -0.03568, 0.9408, 0.3083, -0.06776, 0.9489, -0.8008, -0.04357, 0.5974, 0.3083, -0.06776, 0.9489, -0.7915, -0.08882, 0.6047, 0.3371, -0.03567, 0.9408, 0.9995, -0.01182, -0.02952, 1.0, 0.002407, 0.0007204, 0.3371, -0.03567, 0.9408, 1.0, 0.002407, 0.0007204, 0.3083, -0.06787, 0.9489, 0.9349, -0.0433, 0.3524, 0.05144, -0.9887, -0.1405, 0.6181, 0.06948, -0.783, 0.6181, 0.06951, -0.783, 0.05149, -0.9887, -0.1405, -0.5686, 0.02541, -0.8222, -0.5686, 0.02539, -0.8222, 0.05137, -0.9888, -0.1404, -0.9537, -0.1083, 0.2806, -0.9537, -0.1083, 0.2806, 0.05139, -0.9887, -0.1405, -0.03659, -0.1467, 0.9885, -0.03657, -0.1467, 0.9885, 0.05134, -0.9888, -0.1405, 0.9348, -0.04332, 0.3524, -0.9537, -0.1083, 0.2806, -0.03659, -0.1467, 0.9885, -0.03781, -0.06971, 0.9969, -0.9537, -0.1083, 0.2806, -0.03781, -0.06971, 0.9969, -0.9576, -0.05268, 0.2831, 0.6183, 0.02438, -0.7855, -0.5668, 0.005503, -0.8238, -0.5691, -0.03568, -0.8215, 0.6183, 0.02438, -0.7855, -0.5691, -0.03568, -0.8215, 0.6189, -0.04357, -0.7843, 0.6181, 0.06951, -0.783, -0.5686, 0.02541, -0.8222, -0.5668, 0.005503, -0.8238, 0.6181, 0.06951, -0.783, -0.5668, 0.005503, -0.8238, 0.6183, 0.02438, -0.7855, 0.9349, -0.0433, 0.3524, 0.6181, 0.06948, -0.783, 0.6183, 0.02441, -0.7855, 0.9349, -0.0433, 0.3524, 0.6183, 0.02441, -0.7855, 0.9357, -0.02418, 0.352, -0.03657, -0.1467, 0.9885, 0.9348, -0.04332, 0.3524, 0.9357, -0.02419, 0.352, -0.03657, -0.1467, 0.9885, 0.9357, -0.02419, 0.352, -0.0378, -0.0697, 0.9969, -0.5686, 0.02539, -0.8222, -0.9537, -0.1083, 0.2806, -0.9576, -0.05269, 0.2831, -0.5686, 0.02539, -0.8222, -0.9576, -0.05269, 0.2831, -0.5668, 0.005505, -0.8238, -0.9578, -0.01179, 0.2872, -0.0395, -0.004903, 0.9992, -0.0279, 0.02512, 0.9993, -0.9578, -0.01179, 0.2872, -0.0279, 0.02512, 0.9993, -0.9661, 0.002419, 0.2581, -0.5668, 0.005505, -0.8238, -0.9576, -0.05269, 0.2831, -0.9578, -0.01182, 0.2872, -0.5668, 0.005505, -0.8238, -0.9578, -0.01182, 0.2872, -0.5691, -0.03567, -0.8215, -0.9576, -0.05268, 0.2831, -0.03781, -0.06971, 0.9969, -0.0395, -0.004903, 0.9992, -0.9576, -0.05268, 0.2831, -0.0395, -0.004903, 0.9992, -0.9578, -0.01179, 0.2872, -0.0378, -0.0697, 0.9969, 0.9357, -0.02419, 0.352, 0.9341, -0.02338, 0.3561, -0.0378, -0.0697, 0.9969, 0.9341, -0.02338, 0.3561, -0.03947, -0.004883, 0.9992, 0.9357, -0.02418, 0.352, 0.6183, 0.02441, -0.7855, 0.6189, -0.04359, -0.7843, 0.9357, -0.02418, 0.352, 0.6189, -0.04359, -0.7843, 0.9342, -0.02339, 0.3561, -0.03947, -0.004883, 0.9992, 0.9341, -0.02338, 0.3561, 0.9465, -0.03325, 0.3211, -0.03947, -0.004883, 0.9992, 0.9465, -0.03325, 0.3211, -0.0279, 0.02487, 0.9993, 0.9342, -0.02339, 0.3561, 0.6189, -0.04359, -0.7843, 0.608, -0.08881, -0.7889, 0.9342, -0.02339, 0.3561, 0.608, -0.08881, -0.7889, 0.9465, -0.03333, 0.3211, 0.6189, -0.04357, -0.7843, -0.5691, -0.03568, -0.8215, -0.5434, -0.06776, -0.8367, 0.6189, -0.04357, -0.7843, -0.5434, -0.06776, -0.8367, 0.608, -0.08882, -0.7889, -0.5691, -0.03567, -0.8215, -0.9578, -0.01182, 0.2872, -0.9661, 0.002406, 0.2581, -0.5691, -0.03567, -0.8215, -0.9661, 0.002406, 0.2581, -0.5434, -0.06788, -0.8367])] * 3)])
me_object_12_001 = bpy.data.meshes.new('Object_12.001')
me_object_12_001.from_pydata([(6.923, -1.95, 0.2427), (6.985, -2.379, 0.2153), (6.942, -1.95, 0.2259), (6.942, -1.95, 0.2259), (6.985, -2.379, 0.2153), (6.932, -1.95, 0.2023), (6.932, -1.95, 0.2023), (6.985, -2.379, 0.2153), (6.906, -1.95, 0.2045), (6.906, -1.95, 0.2045), (6.985, -2.379, 0.2153), (6.901, -1.95, 0.2295), (6.901, -1.95, 0.2295), (6.985, -2.379, 0.2153), (6.923, -1.95, 0.2427), (6.831, -1.3, 0.2418), (6.842, -1.3, 0.1941), (6.909, -1.3, 0.2349), (6.89, -1.3, 0.1899), (6.883, -0.65, 0.1821), (6.907, -0.65, 0.2383), (6.909, -1.3, 0.2349), (6.872, -1.3, 0.267), (6.872, -1.3, 0.267), (6.831, -1.3, 0.2418), (6.842, -1.3, 0.1941), (6.89, -1.3, 0.1899), (6.822, -0.65, 0.1874), (6.808, -0.65, 0.247), (6.828, 0.0, 0.2517), (6.847, 0.0, 0.1683), (6.822, -0.65, 0.1874), (6.883, -0.65, 0.1821), (6.86, -0.65, 0.2784), (6.808, -0.65, 0.247), (6.907, -0.65, 0.2383), (6.86, -0.65, 0.2784), (6.901, 0.0, 0.2958), (6.828, 0.0, 0.2517), (6.966, 0.0, 0.2396), (6.901, 0.0, 0.2958), (6.932, 0.0, 0.1608), (6.966, 0.0, 0.2396), (6.847, 0.0, 0.1683), (6.932, 0.0, 0.1608), (3.925, -1.5, 3.6), (3.964, -1.83, 3.564), (3.935, -1.5, 3.583), (3.935, -1.5, 3.583), (3.964, -1.83, 3.564), (3.921, -1.5, 3.568), (3.921, -1.5, 3.568), (3.964, -1.83, 3.564), (3.904, -1.5, 3.577), (3.904, -1.5, 3.577), (3.964, -1.83, 3.564), (3.906, -1.5, 3.596), (3.906, -1.5, 3.596), (3.964, -1.83, 3.564), (3.925, -1.5, 3.6), (3.859, -1.0, 3.624), (3.854, -1.0, 3.586), (3.914, -1.0, 3.598), (3.888, -1.0, 3.57), (3.881, -0.5, 3.567), (3.913, -0.5, 3.601), (3.914, -1.0, 3.598), (3.895, -1.0, 3.631), (3.895, -1.0, 3.631), (3.859, -1.0, 3.624), (3.854, -1.0, 3.586), (3.888, -1.0, 3.57), (3.838, -0.5, 3.587), (3.844, -0.5, 3.633), (3.859, 0.0, 3.631), (3.851, 0.0, 3.566), (3.838, -0.5, 3.587), (3.881, -0.5, 3.567), (3.89, -0.5, 3.642), (3.844, -0.5, 3.633), (3.913, -0.5, 3.601), (3.89, -0.5, 3.642), (3.924, 0.0, 3.644), (3.859, 0.0, 3.631), (3.956, 0.0, 3.586), (3.924, 0.0, 3.644), (3.911, 0.0, 3.538), (3.956, 0.0, 3.586), (3.851, 0.0, 3.566), (3.911, 0.0, 3.538), (2.933, -1.95, 2.862), (2.988, -2.379, 2.903), (2.957, -1.95, 2.87), (2.957, -1.95, 2.87), (2.988, -2.379, 2.903), (2.973, -1.95, 2.85), (2.973, -1.95, 2.85), (2.988, -2.379, 2.903), (2.958, -1.95, 2.829), (2.958, -1.95, 2.829), (2.988, -2.379, 2.903), (2.933, -1.95, 2.836), (2.933, -1.95, 2.836), (2.988, -2.379, 2.903), (2.933, -1.95, 2.862), (2.888, -1.3, 2.782), (2.935, -1.3, 2.768), (2.933, -1.3, 2.847), (2.963, -1.3, 2.808), (2.966, -0.65, 2.797), (2.929, -0.65, 2.846), (2.933, -1.3, 2.847), (2.887, -1.3, 2.831), (2.887, -1.3, 2.831), (2.888, -1.3, 2.782), (2.935, -1.3, 2.768), (2.963, -1.3, 2.808), (2.931, -0.65, 2.747), (2.872, -0.65, 2.765), (2.878, 0.0, 2.784), (2.96, 0.0, 2.759), (2.931, -0.65, 2.747), (2.966, -0.65, 2.797), (2.871, -0.65, 2.826), (2.872, -0.65, 2.765), (2.929, -0.65, 2.846), (2.871, -0.65, 2.826), (2.876, 0.0, 2.87), (2.878, 0.0, 2.784), (2.957, 0.0, 2.898), (2.876, 0.0, 2.87), (3.009, 0.0, 2.829), (2.957, 0.0, 2.898), (2.96, 0.0, 2.759), (3.009, 0.0, 2.829), (4.655, -1.5, 4.685), (4.64, -1.83, 4.735), (4.655, -1.5, 4.705), (4.655, -1.5, 4.705), (4.64, -1.83, 4.735), (4.674, -1.5, 4.71), (4.674, -1.5, 4.71), (4.64, -1.83, 4.735), (4.686, -1.5, 4.694), (4.686, -1.5, 4.694), (4.64, -1.83, 4.735), (4.674, -1.5, 4.678), (4.674, -1.5, 4.678), (4.64, -1.83, 4.735), (4.655, -1.5, 4.685), (4.701, -1.0, 4.631), (4.724, -1.0, 4.661), (4.666, -1.0, 4.681), (4.702, -1.0, 4.692), (4.711, -0.5, 4.691), (4.666, -0.5, 4.678), (4.666, -1.0, 4.681), (4.666, -1.0, 4.643), (4.666, -1.0, 4.643), (4.701, -1.0, 4.631), (4.724, -1.0, 4.661), (4.702, -1.0, 4.692), (4.738, -0.5, 4.653), (4.709, -0.5, 4.615), (4.697, 0.0, 4.625), (4.736, 0.0, 4.677), (4.738, -0.5, 4.653), (4.711, -0.5, 4.691), (4.665, -0.5, 4.631), (4.709, -0.5, 4.615), (4.666, -0.5, 4.678), (4.665, -0.5, 4.631), (4.634, 0.0, 4.646), (4.697, 0.0, 4.625), (4.636, 0.0, 4.712), (4.634, 0.0, 4.646), (4.699, 0.0, 4.731), (4.636, 0.0, 4.712), (4.736, 0.0, 4.677), (4.699, 0.0, 4.731), (3.549, -1.95, 0.333), (3.551, -2.379, 0.2645), (3.542, -1.95, 0.3084), (3.542, -1.95, 0.3084), (3.551, -2.379, 0.2645), (3.517, -1.95, 0.3075), (3.517, -1.95, 0.3075), (3.551, -2.379, 0.2645), (3.508, -1.95, 0.3316), (3.508, -1.95, 0.3316), (3.551, -2.379, 0.2645), (3.528, -1.95, 0.3474), (3.528, -1.95, 0.3474), (3.551, -2.379, 0.2645), (3.549, -1.95, 0.333), (3.51, -1.3, 0.416), (3.471, -1.3, 0.3859), (3.537, -1.3, 0.3417), (3.488, -1.3, 0.3399), (3.478, -0.65, 0.3435), (3.539, -0.65, 0.3457), (3.537, -1.3, 0.3417), (3.55, -1.3, 0.3887), (3.55, -1.3, 0.3887), (3.51, -1.3, 0.416), (3.471, -1.3, 0.3859), (3.488, -1.3, 0.3399), (3.457, -0.65, 0.401), (3.505, -0.65, 0.4386), (3.517, 0.0, 0.4228), (3.45, 0.0, 0.3701), (3.457, -0.65, 0.401), (3.478, -0.65, 0.3435), (3.556, -0.65, 0.4044), (3.505, -0.65, 0.4386), (3.539, -0.65, 0.3457), (3.556, -0.65, 0.4044), (3.588, 0.0, 0.3749), (3.517, 0.0, 0.4228), (3.565, 0.0, 0.2926), (3.588, 0.0, 0.3749), (3.479, 0.0, 0.2896), (3.565, 0.0, 0.2926), (3.45, 0.0, 0.3701), (3.479, 0.0, 0.2896)], [], [(0, 1, 2), (3, 4, 5), (6, 7, 8), (9, 10, 11), (12, 13, 14), (9, 11, 15), (9, 15, 16), (17, 18, 19), (17, 19, 20), (3, 5, 18), (3, 18, 17), (0, 2, 21), (0, 21, 22), (12, 14, 23), (12, 23, 24), (6, 8, 25), (6, 25, 26), (27, 28, 29), (27, 29, 30), (26, 25, 31), (26, 31, 32), (16, 15, 28), (16, 28, 27), (24, 23, 33), (24, 33, 34), (22, 21, 35), (22, 35, 36), (34, 33, 37), (34, 37, 38), (36, 35, 39), (36, 39, 40), (20, 19, 41), (20, 41, 42), (32, 31, 43), (32, 43, 44), (45, 46, 47), (48, 49, 50), (51, 52, 53), (54, 55, 56), (57, 58, 59), (54, 56, 60), (54, 60, 61), (62, 63, 64), (62, 64, 65), (48, 50, 63), (48, 63, 62), (45, 47, 66), (45, 66, 67), (57, 59, 68), (57, 68, 69), (51, 53, 70), (51, 70, 71), (72, 73, 74), (72, 74, 75), (71, 70, 76), (71, 76, 77), (61, 60, 73), (61, 73, 72), (69, 68, 78), (69, 78, 79), (67, 66, 80), (67, 80, 81), (79, 78, 82), (79, 82, 83), (81, 80, 84), (81, 84, 85), (65, 64, 86), (65, 86, 87), (77, 76, 88), (77, 88, 89), (90, 91, 92), (93, 94, 95), (96, 97, 98), (99, 100, 101), (102, 103, 104), (99, 101, 105), (99, 105, 106), (107, 108, 109), (107, 109, 110), (93, 95, 108), (93, 108, 107), (90, 92, 111), (90, 111, 112), (102, 104, 113), (102, 113, 114), (96, 98, 115), (96, 115, 116), (117, 118, 119), (117, 119, 120), (116, 115, 121), (116, 121, 122), (106, 105, 118), (106, 118, 117), (114, 113, 123), (114, 123, 124), (112, 111, 125), (112, 125, 126), (124, 123, 127), (124, 127, 128), (126, 125, 129), (126, 129, 130), (110, 109, 131), (110, 131, 132), (122, 121, 133), (122, 133, 134), (135, 136, 137), (138, 139, 140), (141, 142, 143), (144, 145, 146), (147, 148, 149), (144, 146, 150), (144, 150, 151), (152, 153, 154), (152, 154, 155), (138, 140, 153), (138, 153, 152), (135, 137, 156), (135, 156, 157), (147, 149, 158), (147, 158, 159), (141, 143, 160), (141, 160, 161), (162, 163, 164), (162, 164, 165), (161, 160, 166), (161, 166, 167), (151, 150, 163), (151, 163, 162), (159, 158, 168), (159, 168, 169), (157, 156, 170), (157, 170, 171), (169, 168, 172), (169, 172, 173), (171, 170, 174), (171, 174, 175), (155, 154, 176), (155, 176, 177), (167, 166, 178), (167, 178, 179), (180, 181, 182), (183, 184, 185), (186, 187, 188), (189, 190, 191), (192, 193, 194), (189, 191, 195), (189, 195, 196), (197, 198, 199), (197, 199, 200), (183, 185, 198), (183, 198, 197), (180, 182, 201), (180, 201, 202), (192, 194, 203), (192, 203, 204), (186, 188, 205), (186, 205, 206), (207, 208, 209), (207, 209, 210), (206, 205, 211), (206, 211, 212), (196, 195, 208), (196, 208, 207), (204, 203, 213), (204, 213, 214), (202, 201, 215), (202, 215, 216), (214, 213, 217), (214, 217, 218), (216, 215, 219), (216, 219, 220), (200, 199, 221), (200, 221, 222), (212, 211, 223), (212, 223, 224)])
me_object_12_001.polygons.foreach_set('use_smooth', [True] * 175)
_uv = me_object_12_001.uv_layers.new(name='UVMap')
_uv.uv.foreach_set('vector', [0.8191, 8.49, 2.005, 16.5, 1.193, 8.497, 3.572, 8.497, 3.291, 16.5, 3.946, 8.497, -2.517, -7.467, -1.506, -15.48, -2.891, -7.456, 2.325, 8.439, 2.043, 16.5, 2.699, 8.439, -0.9361, 8.454, 0.249, 16.5, -0.562, 8.462, 2.325, 8.439, 2.699, 8.439, 3.102, 0.4225, 2.325, 8.439, 3.102, 0.4225, 2.389, 0.4225, 3.637, 0.5093, 4.35, 0.5093, 4.497, -7.47, 3.637, 0.5093, 4.497, -7.47, 3.606, -7.47, 3.572, 8.497, 3.946, 8.497, 4.35, 0.5093, 3.572, 8.497, 4.35, 0.5093, 3.637, 0.5093, 0.8191, 8.49, 1.193, 8.497, 0.9768, 0.5095, 0.8191, 8.49, 0.9768, 0.5095, 0.2641, 0.4951, -0.9361, 8.454, -0.562, 8.462, -0.7783, 0.4556, -0.9361, 8.454, -0.7783, 0.4556, -1.491, 0.4413, -2.517, -7.467, -2.891, -7.456, -3.5, 0.5485, -2.517, -7.467, -3.5, 0.5485, -2.787, 0.5284, 2.359, -7.556, 3.25, -7.556, 3.253, -15.5, 2.359, -7.556, 3.253, -15.5, 2.005, -15.5, -2.787, 0.5284, -3.5, 0.5485, -3.461, 8.532, -2.787, 0.5284, -3.461, 8.532, -2.57, 8.507, 2.389, 0.4225, 3.102, 0.4225, 3.25, -7.556, 2.389, 0.4225, 3.25, -7.556, 2.359, -7.556, -1.491, 0.4413, -0.7783, 0.4556, -0.6155, -7.523, -1.491, 0.4413, -0.6155, -7.523, -1.506, -7.541, 0.2641, 0.4951, 0.9768, 0.5095, 1.14, -7.47, 0.2641, 0.4951, 1.14, -7.47, 0.249, -7.488, -1.506, -7.541, -0.6155, -7.523, 0.249, -15.47, -1.506, -7.541, 0.249, -15.47, -0.9982, -15.5, 0.249, -7.488, 1.14, -7.47, 2.005, -15.43, 0.249, -7.488, 2.005, -15.43, 0.7578, -15.46, 3.606, -7.47, 4.497, -7.47, 4.5, -15.43, 3.606, -7.47, 4.5, -15.43, 3.253, -15.43, -2.57, 8.507, -3.461, 8.532, -2.753, 16.5, -2.57, 8.507, -2.753, 16.5, -1.506, 16.46, 0.8191, 8.49, 2.005, 16.5, 1.193, 8.497, 3.572, 8.497, 3.291, 16.5, 3.946, 8.497, -2.517, -7.467, -1.506, -15.48, -2.891, -7.456, 2.325, 8.439, 2.043, 16.5, 2.699, 8.439, -0.9361, 8.454, 0.249, 16.5, -0.562, 8.462, 2.325, 8.439, 2.699, 8.439, 3.102, 0.4225, 2.325, 8.439, 3.102, 0.4225, 2.389, 0.4225, 3.637, 0.5093, 4.35, 0.5093, 4.497, -7.47, 3.637, 0.5093, 4.497, -7.47, 3.606, -7.47, 3.572, 8.497, 3.946, 8.497, 4.35, 0.5093, 3.572, 8.497, 4.35, 0.5093, 3.637, 0.5093, 0.8191, 8.49, 1.193, 8.497, 0.9768, 0.5095, 0.8191, 8.49, 0.9768, 0.5095, 0.2641, 0.4951, -0.9361, 8.454, -0.562, 8.462, -0.7783, 0.4556, -0.9361, 8.454, -0.7783, 0.4556, -1.491, 0.4413, -2.517, -7.467, -2.891, -7.456, -3.5, 0.5485, -2.517, -7.467, -3.5, 0.5485, -2.787, 0.5284, 2.359, -7.556, 3.25, -7.556, 3.253, -15.5, 2.359, -7.556, 3.253, -15.5, 2.005, -15.5, -2.787, 0.5284, -3.5, 0.5485, -3.461, 8.532, -2.787, 0.5284, -3.461, 8.532, -2.57, 8.507, 2.389, 0.4225, 3.102, 0.4225, 3.25, -7.556, 2.389, 0.4225, 3.25, -7.556, 2.359, -7.556, -1.491, 0.4413, -0.7783, 0.4556, -0.6155, -7.523, -1.491, 0.4413, -0.6155, -7.523, -1.506, -7.541, 0.2641, 0.4951, 0.9768, 0.5095, 1.14, -7.47, 0.2641, 0.4951, 1.14, -7.47, 0.249, -7.488, -1.506, -7.541, -0.6155, -7.523, 0.249, -15.47, -1.506, -7.541, 0.249, -15.47, -0.9982, -15.5, 0.249, -7.488, 1.14, -7.47, 2.005, -15.43, 0.249, -7.488, 2.005, -15.43, 0.7578, -15.46, 3.606, -7.47, 4.497, -7.47, 4.5, -15.43, 3.606, -7.47, 4.5, -15.43, 3.253, -15.43, -2.57, 8.507, -3.461, 8.532, -2.753, 16.5, -2.57, 8.507, -2.753, 16.5, -1.506, 16.46, 0.8191, 8.49, 2.005, 16.5, 1.193, 8.497, 3.572, 8.497, 3.291, 16.5, 3.946, 8.497, -2.517, -7.467, -1.506, -15.48, -2.891, -7.456, 2.325, 8.439, 2.043, 16.5, 2.699, 8.439, -0.9361, 8.454, 0.249, 16.5, -0.562, 8.462, 2.325, 8.439, 2.699, 8.439, 3.102, 0.4225, 2.325, 8.439, 3.102, 0.4225, 2.389, 0.4225, 3.637, 0.5093, 4.35, 0.5093, 4.497, -7.47, 3.637, 0.5093, 4.497, -7.47, 3.606, -7.47, 3.572, 8.497, 3.946, 8.497, 4.35, 0.5093, 3.572, 8.497, 4.35, 0.5093, 3.637, 0.5093, 0.8191, 8.49, 1.193, 8.497, 0.9768, 0.5095, 0.8191, 8.49, 0.9768, 0.5095, 0.2641, 0.4951, -0.9361, 8.454, -0.562, 8.462, -0.7783, 0.4556, -0.9361, 8.454, -0.7783, 0.4556, -1.491, 0.4413, -2.517, -7.467, -2.891, -7.456, -3.5, 0.5485, -2.517, -7.467, -3.5, 0.5485, -2.787, 0.5284, 2.359, -7.556, 3.25, -7.556, 3.253, -15.5, 2.359, -7.556, 3.253, -15.5, 2.005, -15.5, -2.787, 0.5284, -3.5, 0.5485, -3.461, 8.532, -2.787, 0.5284, -3.461, 8.532, -2.57, 8.507, 2.389, 0.4225, 3.102, 0.4225, 3.25, -7.556, 2.389, 0.4225, 3.25, -7.556, 2.359, -7.556, -1.491, 0.4413, -0.7783, 0.4556, -0.6155, -7.523, -1.491, 0.4413, -0.6155, -7.523, -1.506, -7.541, 0.2641, 0.4951, 0.9768, 0.5095, 1.14, -7.47, 0.2641, 0.4951, 1.14, -7.47, 0.249, -7.488, -1.506, -7.541, -0.6155, -7.523, 0.249, -15.47, -1.506, -7.541, 0.249, -15.47, -0.9982, -15.5, 0.249, -7.488, 1.14, -7.47, 2.005, -15.43, 0.249, -7.488, 2.005, -15.43, 0.7578, -15.46, 3.606, -7.47, 4.497, -7.47, 4.5, -15.43, 3.606, -7.47, 4.5, -15.43, 3.253, -15.43, -2.57, 8.507, -3.461, 8.532, -2.753, 16.5, -2.57, 8.507, -2.753, 16.5, -1.506, 16.46, 0.8191, 8.49, 2.005, 16.5, 1.193, 8.497, 3.572, 8.497, 3.291, 16.5, 3.946, 8.497, -2.517, -7.467, -1.506, -15.48, -2.891, -7.456, 2.325, 8.439, 2.043, 16.5, 2.699, 8.439, -0.9361, 8.454, 0.249, 16.5, -0.562, 8.462, 2.325, 8.439, 2.699, 8.439, 3.102, 0.4225, 2.325, 8.439, 3.102, 0.4225, 2.389, 0.4225, 3.637, 0.5093, 4.35, 0.5093, 4.497, -7.47, 3.637, 0.5093, 4.497, -7.47, 3.606, -7.47, 3.572, 8.497, 3.946, 8.497, 4.35, 0.5093, 3.572, 8.497, 4.35, 0.5093, 3.637, 0.5093, 0.8191, 8.49, 1.193, 8.497, 0.9768, 0.5095, 0.8191, 8.49, 0.9768, 0.5095, 0.2641, 0.4951, -0.9361, 8.454, -0.562, 8.462, -0.7783, 0.4556, -0.9361, 8.454, -0.7783, 0.4556, -1.491, 0.4413, -2.517, -7.467, -2.891, -7.456, -3.5, 0.5485, -2.517, -7.467, -3.5, 0.5485, -2.787, 0.5284, 2.359, -7.556, 3.25, -7.556, 3.253, -15.5, 2.359, -7.556, 3.253, -15.5, 2.005, -15.5, -2.787, 0.5284, -3.5, 0.5485, -3.461, 8.532, -2.787, 0.5284, -3.461, 8.532, -2.57, 8.507, 2.389, 0.4225, 3.102, 0.4225, 3.25, -7.556, 2.389, 0.4225, 3.25, -7.556, 2.359, -7.556, -1.491, 0.4413, -0.7783, 0.4556, -0.6155, -7.523, -1.491, 0.4413, -0.6155, -7.523, -1.506, -7.541, 0.2641, 0.4951, 0.9768, 0.5095, 1.14, -7.47, 0.2641, 0.4951, 1.14, -7.47, 0.249, -7.488, -1.506, -7.541, -0.6155, -7.523, 0.249, -15.47, -1.506, -7.541, 0.249, -15.47, -0.9982, -15.5, 0.249, -7.488, 1.14, -7.47, 2.005, -15.43, 0.249, -7.488, 2.005, -15.43, 0.7578, -15.46, 3.606, -7.47, 4.497, -7.47, 4.5, -15.43, 3.606, -7.47, 4.5, -15.43, 3.253, -15.43, -2.57, 8.507, -3.461, 8.532, -2.753, 16.5, -2.57, 8.507, -2.753, 16.5, -1.506, 16.46, 0.8191, 8.49, 2.005, 16.5, 1.193, 8.497, 3.572, 8.497, 3.291, 16.5, 3.946, 8.497, -2.517, -7.467, -1.506, -15.48, -2.891, -7.456, 2.325, 8.439, 2.043, 16.5, 2.699, 8.439, -0.9361, 8.454, 0.249, 16.5, -0.562, 8.462, 2.325, 8.439, 2.699, 8.439, 3.102, 0.4225, 2.325, 8.439, 3.102, 0.4225, 2.389, 0.4225, 3.637, 0.5093, 4.35, 0.5093, 4.497, -7.47, 3.637, 0.5093, 4.497, -7.47, 3.606, -7.47, 3.572, 8.497, 3.946, 8.497, 4.35, 0.5093, 3.572, 8.497, 4.35, 0.5093, 3.637, 0.5093, 0.8191, 8.49, 1.193, 8.497, 0.9768, 0.5095, 0.8191, 8.49, 0.9768, 0.5095, 0.2641, 0.4951, -0.9361, 8.454, -0.562, 8.462, -0.7783, 0.4556, -0.9361, 8.454, -0.7783, 0.4556, -1.491, 0.4413, -2.517, -7.467, -2.891, -7.456, -3.5, 0.5485, -2.517, -7.467, -3.5, 0.5485, -2.787, 0.5284, 2.359, -7.556, 3.25, -7.556, 3.253, -15.5, 2.359, -7.556, 3.253, -15.5, 2.005, -15.5, -2.787, 0.5284, -3.5, 0.5485, -3.461, 8.532, -2.787, 0.5284, -3.461, 8.532, -2.57, 8.507, 2.389, 0.4225, 3.102, 0.4225, 3.25, -7.556, 2.389, 0.4225, 3.25, -7.556, 2.359, -7.556, -1.491, 0.4413, -0.7783, 0.4556, -0.6155, -7.523, -1.491, 0.4413, -0.6155, -7.523, -1.506, -7.541, 0.2641, 0.4951, 0.9768, 0.5095, 1.14, -7.47, 0.2641, 0.4951, 1.14, -7.47, 0.249, -7.488, -1.506, -7.541, -0.6155, -7.523, 0.249, -15.47, -1.506, -7.541, 0.249, -15.47, -0.9982, -15.5, 0.249, -7.488, 1.14, -7.47, 2.005, -15.43, 0.249, -7.488, 2.005, -15.43, 0.7578, -15.46, 3.606, -7.47, 4.497, -7.47, 4.5, -15.43, 3.606, -7.47, 4.5, -15.43, 3.253, -15.43, -2.57, 8.507, -3.461, 8.532, -2.753, 16.5, -2.57, 8.507, -2.753, 16.5, -1.506, 16.46])
me_object_12_001.materials.append(mat_wood_tree_002)
me_object_12_001.update()
me_object_12_001.normals_split_custom_set([tuple(v) for v in zip(*[iter([0.07571, -0.0433, 0.9962, 0.149, -0.9888, -0.01285, 0.9709, 0.06948, 0.2293, 0.9709, 0.06951, 0.2293, 0.149, -0.9888, -0.01288, 0.5049, 0.02541, -0.8628, 0.5049, 0.02539, -0.8628, 0.149, -0.9888, -0.01289, -0.6574, -0.1083, -0.7457, -0.6574, -0.1083, -0.7457, 0.149, -0.9888, -0.01283, -0.9114, -0.1467, 0.3846, -0.9114, -0.1467, 0.3846, 0.149, -0.9887, -0.01287, 0.07569, -0.04332, 0.9962, -0.6574, -0.1083, -0.7457, -0.9114, -0.1467, 0.3846, -0.9194, -0.06971, 0.387, -0.6574, -0.1083, -0.7457, -0.9194, -0.06971, 0.387, -0.6613, -0.05268, -0.7483, 0.9733, 0.02438, 0.2284, 0.5071, 0.005502, -0.8619, 0.504, -0.03568, -0.863, 0.9733, 0.02438, 0.2284, 0.504, -0.03568, -0.863, 0.9724, -0.04357, 0.2294, 0.9709, 0.06951, 0.2293, 0.5049, 0.02541, -0.8628, 0.5071, 0.005502, -0.8619, 0.9709, 0.06951, 0.2293, 0.5071, 0.005502, -0.8619, 0.9733, 0.02438, 0.2284, 0.07571, -0.0433, 0.9962, 0.9709, 0.06948, 0.2293, 0.9733, 0.02441, 0.2284, 0.07571, -0.0433, 0.9962, 0.9733, 0.02441, 0.2284, 0.07642, -0.02419, 0.9968, -0.9114, -0.1467, 0.3846, 0.07569, -0.04332, 0.9962, 0.07638, -0.02419, 0.9968, -0.9114, -0.1467, 0.3846, 0.07638, -0.02419, 0.9968, -0.9194, -0.0697, 0.387, 0.5049, 0.02539, -0.8628, -0.6574, -0.1083, -0.7457, -0.6613, -0.05269, -0.7483, 0.5049, 0.02539, -0.8628, -0.6613, -0.05269, -0.7483, 0.5071, 0.005504, -0.8619, -0.6651, -0.01179, -0.7467, -0.9223, -0.004903, 0.3865, -0.9174, 0.02512, 0.3971, -0.6651, -0.01179, -0.7467, -0.9174, 0.02512, 0.3971, -0.6422, 0.00242, -0.7665, 0.5071, 0.005504, -0.8619, -0.6613, -0.05269, -0.7483, -0.6651, -0.01182, -0.7467, 0.5071, 0.005504, -0.8619, -0.6651, -0.01182, -0.7467, 0.504, -0.03567, -0.863, -0.6613, -0.05268, -0.7483, -0.9194, -0.06971, 0.387, -0.9223, -0.004903, 0.3865, -0.6613, -0.05268, -0.7483, -0.9223, -0.004903, 0.3865, -0.6651, -0.01179, -0.7467, -0.9194, -0.0697, 0.387, 0.07638, -0.02419, 0.9968, 0.072, -0.02338, 0.9971, -0.9194, -0.0697, 0.387, 0.072, -0.02338, 0.9971, -0.9223, -0.004884, 0.3865, 0.07642, -0.02419, 0.9968, 0.9733, 0.02441, 0.2284, 0.9724, -0.04359, 0.2294, 0.07642, -0.02419, 0.9968, 0.9724, -0.04359, 0.2294, 0.07199, -0.02339, 0.9971, -0.9223, -0.004884, 0.3865, 0.072, -0.02338, 0.9971, 0.109, -0.03325, 0.9935, -0.9223, -0.004884, 0.3865, 0.109, -0.03325, 0.9935, -0.9175, 0.02487, 0.3971, 0.07199, -0.02339, 0.9971, 0.9724, -0.04359, 0.2294, 0.972, -0.08881, 0.2177, 0.07199, -0.02339, 0.9971, 0.972, -0.08881, 0.2177, 0.109, -0.03333, 0.9935, 0.9724, -0.04357, 0.2294, 0.504, -0.03568, -0.863, 0.5287, -0.06776, -0.8461, 0.9724, -0.04357, 0.2294, 0.5287, -0.06776, -0.8461, 0.972, -0.08882, 0.2177, 0.504, -0.03567, -0.863, -0.6651, -0.01182, -0.7467, -0.6422, 0.002407, -0.7665, 0.504, -0.03567, -0.863, -0.6422, 0.002407, -0.7665, 0.5287, -0.06788, -0.8461, 0.4119, -0.0433, 0.9102, 0.1356, -0.9888, -0.06302, 0.9907, 0.06948, -0.1166, 0.9907, 0.06951, -0.1166, 0.1356, -0.9887, -0.06309, 0.1793, 0.0254, -0.9835, 0.1793, 0.02539, -0.9835, 0.1356, -0.9888, -0.06307, -0.8728, -0.1083, -0.4759, -0.8728, -0.1083, -0.4759, 0.1356, -0.9887, -0.0632, -0.7249, -0.1467, 0.6731, -0.7249, -0.1467, 0.6731, 0.1356, -0.9887, -0.06308, 0.4119, -0.04332, 0.9102, -0.8728, -0.1083, -0.4759, -0.7249, -0.1467, 0.6731, -0.7316, -0.06971, 0.6781, -0.8728, -0.1083, -0.4759, -0.7316, -0.06971, 0.6781, -0.8773, -0.05268, -0.477, 0.9927, 0.02438, -0.1182, 0.1818, 0.005505, -0.9833, 0.1784, -0.03568, -0.9833, 0.9927, 0.02438, -0.1182, 0.1784, -0.03568, -0.9833, 0.9922, -0.04357, -0.117, 0.9907, 0.06951, -0.1166, 0.1793, 0.0254, -0.9835, 0.1818, 0.005505, -0.9833, 0.9907, 0.06951, -0.1166, 0.1818, 0.005505, -0.9833, 0.9927, 0.02438, -0.1182, 0.4119, -0.0433, 0.9102, 0.9907, 0.06948, -0.1166, 0.9927, 0.02441, -0.1182, 0.4119, -0.0433, 0.9102, 0.9927, 0.02441, -0.1182, 0.4127, -0.02418, 0.9105, -0.7249, -0.1467, 0.6731, 0.4119, -0.04332, 0.9102, 0.4127, -0.02419, 0.9105, -0.7249, -0.1467, 0.6731, 0.4127, -0.02419, 0.9105, -0.7316, -0.0697, 0.6782, 0.1793, 0.02539, -0.9835, -0.8728, -0.1083, -0.4759, -0.8773, -0.05268, -0.477, 0.1793, 0.02539, -0.9835, -0.8773, -0.05268, -0.477, 0.1818, 0.005508, -0.9833, -0.8803, -0.0118, -0.4742, -0.7344, -0.004904, 0.6787, -0.7263, 0.02486, 0.6869, -0.8803, -0.0118, -0.4742, -0.7263, 0.02486, 0.6869, -0.8657, 0.002419, -0.5006, 0.1818, 0.005508, -0.9833, -0.8773, -0.05268, -0.477, -0.8803, -0.01182, -0.4742, 0.1818, 0.005508, -0.9833, -0.8803, -0.01182, -0.4742, 0.1784, -0.03567, -0.9833, -0.8773, -0.05268, -0.477, -0.7316, -0.06971, 0.6781, -0.7344, -0.004904, 0.6787, -0.8773, -0.05268, -0.477, -0.7344, -0.004904, 0.6787, -0.8803, -0.0118, -0.4742, -0.7316, -0.0697, 0.6782, 0.4127, -0.02419, 0.9105, 0.4087, -0.02338, 0.9124, -0.7316, -0.0697, 0.6782, 0.4087, -0.02338, 0.9124, -0.7344, -0.004885, 0.6787, 0.4127, -0.02418, 0.9105, 0.9927, 0.02441, -0.1182, 0.9922, -0.04359, -0.117, 0.4127, -0.02418, 0.9105, 0.9922, -0.04359, -0.117, 0.4087, -0.02339, 0.9124, -0.7344, -0.004885, 0.6787, 0.4087, -0.02338, 0.9124, 0.4422, -0.03325, 0.8963, -0.7344, -0.004885, 0.6787, 0.4422, -0.03325, 0.8963, -0.7263, 0.02488, 0.6869, 0.4087, -0.02339, 0.9124, 0.9922, -0.04359, -0.117, 0.9878, -0.08881, -0.1279, 0.4087, -0.02339, 0.9124, 0.9878, -0.08881, -0.1279, 0.4422, -0.03333, 0.8963, 0.9922, -0.04357, -0.117, 0.1784, -0.03568, -0.9833, 0.2074, -0.06776, -0.9759, 0.9922, -0.04357, -0.117, 0.2074, -0.06776, -0.9759, 0.9878, -0.08882, -0.1279, 0.1784, -0.03567, -0.9833, -0.8803, -0.01182, -0.4742, -0.8657, 0.002409, -0.5006, 0.1784, -0.03567, -0.9833, -0.8657, 0.002409, -0.5006, 0.2074, -0.06787, -0.9759, -0.8249, -0.0433, 0.5637, 0.08599, -0.9887, 0.1226, 0.2869, 0.06948, 0.9554, 0.2869, 0.06951, 0.9554, 0.08598, -0.9887, 0.1226, 0.9997, 0.0254, 0.005781, 0.9997, 0.02539, 0.005799, 0.08599, -0.9887, 0.1226, 0.3171, -0.1083, -0.9422, 0.3171, -0.1083, -0.9422, 0.086, -0.9887, 0.1226, -0.7887, -0.1467, -0.597, -0.7887, -0.1467, -0.597, 0.086, -0.9887, 0.1226, -0.8249, -0.04331, 0.5637, 0.3171, -0.1083, -0.9422, -0.7887, -0.1467, -0.597, -0.7949, -0.06971, -0.6027, 0.3171, -0.1083, -0.9422, -0.7949, -0.06971, -0.6027, 0.3174, -0.05268, -0.9468, 0.2888, 0.02438, 0.9571, 1.0, 0.005507, 0.008298, 0.9994, -0.03568, 0.004976, 0.2888, 0.02438, 0.9571, 0.9994, -0.03568, 0.004976, 0.2875, -0.04357, 0.9568, 0.2869, 0.06951, 0.9554, 0.9997, 0.0254, 0.005781, 1.0, 0.005507, 0.008298, 0.2869, 0.06951, 0.9554, 1.0, 0.005507, 0.008298, 0.2888, 0.02438, 0.9571, -0.8249, -0.0433, 0.5637, 0.2869, 0.06948, 0.9554, 0.2888, 0.02441, 0.9571, -0.8249, -0.0433, 0.5637, 0.2888, 0.02441, 0.9571, -0.825, -0.02418, 0.5646, -0.7887, -0.1467, -0.597, -0.8249, -0.04331, 0.5637, -0.825, -0.02419, 0.5646, -0.7887, -0.1467, -0.597, -0.825, -0.02419, 0.5646, -0.7949, -0.0697, -0.6027, 0.9997, 0.02539, 0.005799, 0.3171, -0.1083, -0.9422, 0.3174, -0.05269, -0.9468, 0.9997, 0.02539, 0.005799, 0.3174, -0.05269, -0.9468, 1.0, 0.005507, 0.008281, 0.3141, -0.01179, -0.9493, -0.7959, -0.004903, -0.6054, -0.8026, 0.02512, -0.596, 0.3141, -0.01179, -0.9493, -0.8026, 0.02512, -0.596, 0.3427, 0.002418, -0.9394, 1.0, 0.005507, 0.008281, 0.3174, -0.05269, -0.9468, 0.3141, -0.01182, -0.9493, 1.0, 0.005507, 0.008281, 0.3141, -0.01182, -0.9493, 0.9994, -0.03567, 0.005013, 0.3174, -0.05268, -0.9468, -0.7949, -0.06971, -0.6027, -0.7959, -0.004903, -0.6054, 0.3174, -0.05268, -0.9468, -0.7959, -0.004903, -0.6054, 0.3141, -0.01179, -0.9493, -0.7949, -0.0697, -0.6027, -0.825, -0.02419, 0.5646, -0.8275, -0.02338, 0.5609, -0.7949, -0.0697, -0.6027, -0.8275, -0.02338, 0.5609, -0.7959, -0.004884, -0.6054, -0.825, -0.02418, 0.5646, 0.2888, 0.02441, 0.9571, 0.2875, -0.04359, 0.9568, -0.825, -0.02418, 0.5646, 0.2875, -0.04359, 0.9568, -0.8275, -0.02339, 0.5609, -0.7959, -0.004884, -0.6054, -0.8275, -0.02338, 0.5609, -0.8059, -0.03324, 0.5911, -0.7959, -0.004884, -0.6054, -0.8059, -0.03324, 0.5911, -0.8026, 0.02488, -0.596, -0.8275, -0.02339, 0.5609, 0.2875, -0.04359, 0.9568, 0.2975, -0.08881, 0.9506, -0.8275, -0.02339, 0.5609, 0.2975, -0.08881, 0.9506, -0.8059, -0.03333, 0.5911, 0.2875, -0.04357, 0.9568, 0.9994, -0.03568, 0.004976, 0.9971, -0.06776, 0.03478, 0.2875, -0.04357, 0.9568, 0.9971, -0.06776, 0.03478, 0.2975, -0.08882, 0.9506, 0.9994, -0.03567, 0.005013, 0.3141, -0.01182, -0.9493, 0.3427, 0.002406, -0.9394, 0.9994, -0.03567, 0.005013, 0.3427, 0.002406, -0.9394, 0.9971, -0.06787, 0.03478, -0.8118, -0.0433, -0.5823, -0.08562, -0.9888, 0.1226, -0.7997, 0.06948, 0.5964, -0.7997, 0.06951, 0.5964, -0.08557, -0.9888, 0.1226, 0.3364, 0.02541, 0.9414, 0.3364, 0.0254, 0.9414, -0.08561, -0.9888, 0.1226, 0.9938, -0.1083, -0.0242, 0.9938, -0.1083, -0.02423, -0.08561, -0.9888, 0.1226, 0.2912, -0.1467, -0.9453, 0.2912, -0.1467, -0.9454, -0.08567, -0.9887, 0.1226, -0.8118, -0.04332, -0.5823, 0.9938, -0.1083, -0.02423, 0.2912, -0.1467, -0.9453, 0.2945, -0.06971, -0.9531, 0.9938, -0.1083, -0.02423, 0.2945, -0.06971, -0.9531, 0.9983, -0.05268, -0.02561, -0.8006, 0.02438, 0.5987, 0.3342, 0.005505, 0.9425, 0.3371, -0.03568, 0.9408, -0.8006, 0.02438, 0.5987, 0.3371, -0.03568, 0.9408, -0.8008, -0.04357, 0.5974, -0.7997, 0.06951, 0.5964, 0.3364, 0.02541, 0.9414, 0.3342, 0.005505, 0.9425, -0.7997, 0.06951, 0.5964, 0.3342, 0.005505, 0.9425, -0.8006, 0.02438, 0.5987, -0.8118, -0.0433, -0.5823, -0.7997, 0.06948, 0.5964, -0.8006, 0.02441, 0.5987, -0.8118, -0.0433, -0.5823, -0.8006, 0.02441, 0.5987, -0.8127, -0.02419, -0.5822, 0.2912, -0.1467, -0.9454, -0.8118, -0.04332, -0.5823, -0.8127, -0.02419, -0.5822, 0.2912, -0.1467, -0.9454, -0.8127, -0.02419, -0.5822, 0.2945, -0.0697, -0.9531, 0.3364, 0.0254, 0.9414, 0.9938, -0.1083, -0.0242, 0.9983, -0.05269, -0.02559, 0.3364, 0.0254, 0.9414, 0.9983, -0.05269, -0.02559, 0.3342, 0.005506, 0.9425, 0.9995, -0.0118, -0.02949, 0.2967, -0.004904, -0.955, 0.2855, 0.02512, -0.9581, 0.9995, -0.0118, -0.02949, 0.2855, 0.02512, -0.9581, 1.0, 0.002421, 0.0006815, 0.3342, 0.005506, 0.9425, 0.9983, -0.05269, -0.02559, 0.9995, -0.01182, -0.02952, 0.3342, 0.005506, 0.9425, 0.9995, -0.01182, -0.02952, 0.3371, -0.03567, 0.9408, 0.9983, -0.05268, -0.02561, 0.2945, -0.06971, -0.9531, 0.2967, -0.004904, -0.955, 0.9983, -0.05268, -0.02561, 0.2967, -0.004904, -0.955, 0.9995, -0.0118, -0.02949, 0.2945, -0.0697, -0.9531, -0.8127, -0.02419, -0.5822, -0.8101, -0.02338, -0.5858, 0.2945, -0.0697, -0.9531, -0.8101, -0.02338, -0.5858, 0.2967, -0.004884, -0.955, -0.8127, -0.02419, -0.5822, -0.8006, 0.02441, 0.5987, -0.8008, -0.04359, 0.5974, -0.8127, -0.02419, -0.5822, -0.8008, -0.04359, 0.5974, -0.8101, -0.02339, -0.5858, 0.2967, -0.004884, -0.955, -0.8101, -0.02338, -0.5858, -0.8311, -0.03325, -0.5551, 0.2967, -0.004884, -0.955, -0.8311, -0.03325, -0.5551, 0.2855, 0.02487, -0.9581, -0.8101, -0.02339, -0.5858, -0.8008, -0.04359, 0.5974, -0.7915, -0.08881, 0.6047, -0.8101, -0.02339, -0.5858, -0.7915, -0.08881, 0.6047, -0.8311, -0.03333, -0.5551, -0.8008, -0.04357, 0.5974, 0.3371, -0.03568, 0.9408, 0.3083, -0.06776, 0.9489, -0.8008, -0.04357, 0.5974, 0.3083, -0.06776, 0.9489, -0.7915, -0.08882, 0.6047, 0.3371, -0.03567, 0.9408, 0.9995, -0.01182, -0.02952, 1.0, 0.002407, 0.0007204, 0.3371, -0.03567, 0.9408, 1.0, 0.002407, 0.0007204, 0.3083, -0.06787, 0.9489, 0.9349, -0.0433, 0.3524, 0.05144, -0.9887, -0.1405, 0.6181, 0.06948, -0.783, 0.6181, 0.06951, -0.783, 0.05149, -0.9887, -0.1405, -0.5686, 0.02541, -0.8222, -0.5686, 0.02539, -0.8222, 0.05137, -0.9888, -0.1404, -0.9537, -0.1083, 0.2806, -0.9537, -0.1083, 0.2806, 0.05139, -0.9887, -0.1405, -0.03659, -0.1467, 0.9885, -0.03657, -0.1467, 0.9885, 0.05134, -0.9888, -0.1405, 0.9348, -0.04332, 0.3524, -0.9537, -0.1083, 0.2806, -0.03659, -0.1467, 0.9885, -0.03781, -0.06971, 0.9969, -0.9537, -0.1083, 0.2806, -0.03781, -0.06971, 0.9969, -0.9576, -0.05268, 0.2831, 0.6183, 0.02438, -0.7855, -0.5668, 0.005503, -0.8238, -0.5691, -0.03568, -0.8215, 0.6183, 0.02438, -0.7855, -0.5691, -0.03568, -0.8215, 0.6189, -0.04357, -0.7843, 0.6181, 0.06951, -0.783, -0.5686, 0.02541, -0.8222, -0.5668, 0.005503, -0.8238, 0.6181, 0.06951, -0.783, -0.5668, 0.005503, -0.8238, 0.6183, 0.02438, -0.7855, 0.9349, -0.0433, 0.3524, 0.6181, 0.06948, -0.783, 0.6183, 0.02441, -0.7855, 0.9349, -0.0433, 0.3524, 0.6183, 0.02441, -0.7855, 0.9357, -0.02418, 0.352, -0.03657, -0.1467, 0.9885, 0.9348, -0.04332, 0.3524, 0.9357, -0.02419, 0.352, -0.03657, -0.1467, 0.9885, 0.9357, -0.02419, 0.352, -0.0378, -0.0697, 0.9969, -0.5686, 0.02539, -0.8222, -0.9537, -0.1083, 0.2806, -0.9576, -0.05269, 0.2831, -0.5686, 0.02539, -0.8222, -0.9576, -0.05269, 0.2831, -0.5668, 0.005505, -0.8238, -0.9578, -0.01179, 0.2872, -0.0395, -0.004903, 0.9992, -0.0279, 0.02512, 0.9993, -0.9578, -0.01179, 0.2872, -0.0279, 0.02512, 0.9993, -0.9661, 0.002419, 0.2581, -0.5668, 0.005505, -0.8238, -0.9576, -0.05269, 0.2831, -0.9578, -0.01182, 0.2872, -0.5668, 0.005505, -0.8238, -0.9578, -0.01182, 0.2872, -0.5691, -0.03567, -0.8215, -0.9576, -0.05268, 0.2831, -0.03781, -0.06971, 0.9969, -0.0395, -0.004903, 0.9992, -0.9576, -0.05268, 0.2831, -0.0395, -0.004903, 0.9992, -0.9578, -0.01179, 0.2872, -0.0378, -0.0697, 0.9969, 0.9357, -0.02419, 0.352, 0.9341, -0.02338, 0.3561, -0.0378, -0.0697, 0.9969, 0.9341, -0.02338, 0.3561, -0.03947, -0.004883, 0.9992, 0.9357, -0.02418, 0.352, 0.6183, 0.02441, -0.7855, 0.6189, -0.04359, -0.7843, 0.9357, -0.02418, 0.352, 0.6189, -0.04359, -0.7843, 0.9342, -0.02339, 0.3561, -0.03947, -0.004883, 0.9992, 0.9341, -0.02338, 0.3561, 0.9465, -0.03325, 0.3211, -0.03947, -0.004883, 0.9992, 0.9465, -0.03325, 0.3211, -0.0279, 0.02487, 0.9993, 0.9342, -0.02339, 0.3561, 0.6189, -0.04359, -0.7843, 0.608, -0.08881, -0.7889, 0.9342, -0.02339, 0.3561, 0.608, -0.08881, -0.7889, 0.9465, -0.03333, 0.3211, 0.6189, -0.04357, -0.7843, -0.5691, -0.03568, -0.8215, -0.5434, -0.06776, -0.8367, 0.6189, -0.04357, -0.7843, -0.5434, -0.06776, -0.8367, 0.608, -0.08882, -0.7889, -0.5691, -0.03567, -0.8215, -0.9578, -0.01182, 0.2872, -0.9661, 0.002406, 0.2581, -0.5691, -0.03567, -0.8215, -0.9661, 0.002406, 0.2581, -0.5434, -0.06788, -0.8367])] * 3)])

# ---- objects
ob_object_14 = bpy.data.objects.new('Object_14', me_object_12)
ob_object_14_colonly = bpy.data.objects.new('Object_14-colonly', me_object_12_001)

# ---- transforms, parenting, visibility, modifiers, constraints
ob_object_14.location = (0.0, 0.0, 0.0)
ob_object_14.rotation_mode = 'QUATERNION'
ob_object_14.rotation_quaternion = (0.7071, -0.7071, 0.0, 0.0)
ob_object_14_colonly.location = (0.0, 0.0, 0.0)
ob_object_14_colonly.rotation_mode = 'QUATERNION'
ob_object_14_colonly.rotation_quaternion = (0.7071, -0.7071, 0.0, 0.0)

# ---- collection membership
scene.collection.objects.link(ob_object_14)
scene.collection.objects.link(ob_object_14_colonly)

# ---- scene / render settings (as saved in the file)
scene.frame_start = 1; scene.frame_end = 250; scene.frame_set(1)
scene.render.engine = 'BLENDER_EEVEE_NEXT'
scene.cycles.sampling_pattern = 'TABULATED_SOBOL'
scene.view_settings.view_transform = 'Filmic'
bpy.context.view_layer.update()

# ---- added for rendering (the .blend has no active camera and no usable light): camera, sun
cam_auto = bpy.data.cameras.new('AutoCamera')
cam_auto.lens = 50.0
cam_auto.sensor_width = 36.0
cam_auto.clip_end = 1000.0
ob_auto_camera = bpy.data.objects.new('AutoCamera', cam_auto)
scene.collection.objects.link(ob_auto_camera)
ob_auto_camera.location = (11.0315, -4.87583, 6.07216)
ob_auto_camera.rotation_euler = (1.09748, -7.21219e-08, 0.694738)
scene.camera = ob_auto_camera
light_auto_sun = bpy.data.lights.new('AutoSun', 'SUN')
light_auto_sun.energy = 3.0
light_auto_sun.angle = 0.0523599
ob_auto_sun = bpy.data.objects.new('AutoSun', light_auto_sun)
scene.collection.objects.link(ob_auto_sun)
ob_auto_sun.rotation_euler = (0.872665, 0.174533, 0.523599)
bpy.context.view_layer.update()
